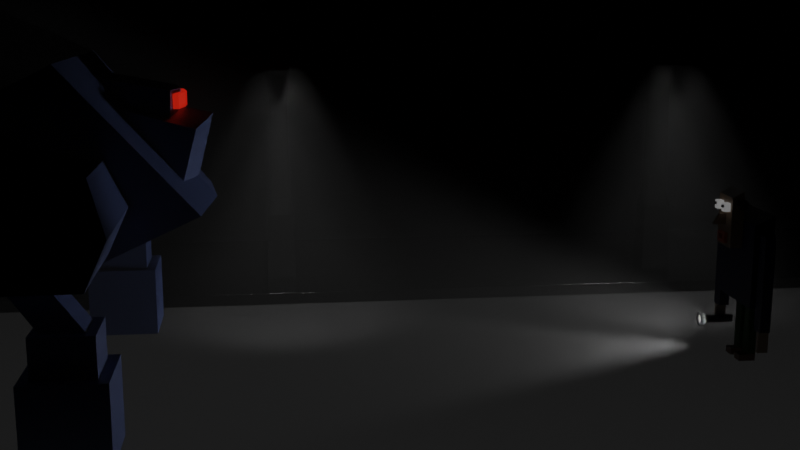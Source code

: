 # Source: man_and_monster.blend  (saved by Blender 2.82.7; exported with 4.5.12 LTS)
import bpy
from mathutils import Matrix  # noqa: F401  (used for matrix-valued properties, if any)

bpy.ops.wm.read_factory_settings(use_empty=True)
scene = bpy.context.scene
scene.name = 'Scene'

# ---- collections
col_collection = bpy.data.collections.new('Collection'); scene.collection.children.link(col_collection)
col_human = bpy.data.collections.new('Human'); col_collection.children.link(col_human)
col_monster = bpy.data.collections.new('Monster'); col_collection.children.link(col_monster)
col_environment = bpy.data.collections.new('Environment'); col_collection.children.link(col_environment)
col_lightsenvironment = bpy.data.collections.new('LightsEnvironment'); col_collection.children.link(col_lightsenvironment)

# ---- materials (node trees are filled in below, after node groups)
mat_blue = bpy.data.materials.new('blue')
mat_blue.alpha_threshold = 0.0
mat_blue.use_transparent_shadow = False
mat_blue.line_color = (0.0, 0.0, 0.0, 1.0)
mat_skinlight = bpy.data.materials.new('skinlight')
mat_skinlight.use_transparent_shadow = False
mat_green = bpy.data.materials.new('green')
mat_green.use_transparent_shadow = False
mat_brown = bpy.data.materials.new('brown')
mat_brown.use_transparent_shadow = False
mat_skin_nose = bpy.data.materials.new('skin nose')
mat_skin_nose.use_transparent_shadow = False
mat_eyes = bpy.data.materials.new('eyes')
mat_eyes.use_transparent_shadow = False
mat_hair = bpy.data.materials.new('hair')
mat_hair.use_transparent_shadow = False
mat_black = bpy.data.materials.new('black')
mat_black.use_transparent_shadow = False
mat_flashlight = bpy.data.materials.new('flashlight')
mat_flashlight.use_transparent_shadow = False
mat_mouth = bpy.data.materials.new('mouth')
mat_mouth.use_transparent_shadow = False
mat_material = bpy.data.materials.new('Material')
mat_material.use_transparent_shadow = False
mat_material_001 = bpy.data.materials.new('Material.001')
mat_material_001.use_transparent_shadow = False
mat_street = bpy.data.materials.new('street')
mat_street.use_transparent_shadow = False
mat_sidewalk = bpy.data.materials.new('sidewalk')
mat_sidewalk.use_transparent_shadow = False
mat_street_light = bpy.data.materials.new('street light')
mat_street_light.use_transparent_shadow = False
mat_lamplightemission = bpy.data.materials.new('lamplightemission')
mat_lamplightemission.use_transparent_shadow = False

# ---- material node trees
mat_blue.use_nodes = True; mat_blue.node_tree.nodes.clear()
_N = mat_blue.node_tree.nodes; _L = mat_blue.node_tree.links
n0 = _N.new('ShaderNodeOutputMaterial'); n0.name = 'Material Output'; n0.location = (300, 300)
n1 = _N.new('ShaderNodeBsdfPrincipled'); n1.name = 'Principled BSDF'; n1.location = (10, 300)
n1.distribution = 'GGX'
n1.subsurface_method = 'BURLEY'
n1.inputs[0].default_value = (0.003318, 0.007977, 0.04148, 1.0)
n1.inputs[2].default_value = 0.7164
n1.inputs[3].default_value = 1.45
n1.inputs[27].default_value = (0.0, 0.0, 0.0, 1.0)
n1.inputs[28].default_value = 1.0
_L.new(n1.outputs[0], n0.inputs[0])
n0.is_active_output = True
mat_skinlight.use_nodes = True; mat_skinlight.node_tree.nodes.clear()
_N = mat_skinlight.node_tree.nodes; _L = mat_skinlight.node_tree.links
n0 = _N.new('ShaderNodeOutputMaterial'); n0.name = 'Material Output'; n0.location = (300, 300)
n1 = _N.new('ShaderNodeBsdfPrincipled'); n1.name = 'Principled BSDF'; n1.location = (10, 300)
n1.distribution = 'GGX'
n1.subsurface_method = 'BURLEY'
n1.inputs[0].default_value = (0.4188, 0.2834, 0.18, 1.0)
n1.inputs[3].default_value = 1.45
n1.inputs[27].default_value = (0.0, 0.0, 0.0, 1.0)
n1.inputs[28].default_value = 1.0
_L.new(n1.outputs[0], n0.inputs[0])
n0.is_active_output = True
mat_green.use_nodes = True; mat_green.node_tree.nodes.clear()
_N = mat_green.node_tree.nodes; _L = mat_green.node_tree.links
n0 = _N.new('ShaderNodeOutputMaterial'); n0.name = 'Material Output'; n0.location = (300, 300)
n1 = _N.new('ShaderNodeBsdfPrincipled'); n1.name = 'Principled BSDF'; n1.location = (10, 300)
n1.distribution = 'GGX'
n1.subsurface_method = 'BURLEY'
n1.inputs[0].default_value = (0.01017, 0.05732, 0.007096, 1.0)
n1.inputs[2].default_value = 0.8382
n1.inputs[3].default_value = 1.45
n1.inputs[27].default_value = (0.0, 0.0, 0.0, 1.0)
n1.inputs[28].default_value = 1.0
_L.new(n1.outputs[0], n0.inputs[0])
n0.is_active_output = True
mat_brown.use_nodes = True; mat_brown.node_tree.nodes.clear()
_N = mat_brown.node_tree.nodes; _L = mat_brown.node_tree.links
n0 = _N.new('ShaderNodeOutputMaterial'); n0.name = 'Material Output'; n0.location = (300, 300)
n1 = _N.new('ShaderNodeBsdfPrincipled'); n1.name = 'Principled BSDF'; n1.location = (10, 300)
n1.distribution = 'GGX'
n1.subsurface_method = 'BURLEY'
n1.inputs[0].default_value = (0.1571, 0.05769, 0.03022, 1.0)
n1.inputs[3].default_value = 1.45
n1.inputs[27].default_value = (0.0, 0.0, 0.0, 1.0)
n1.inputs[28].default_value = 1.0
_L.new(n1.outputs[0], n0.inputs[0])
n0.is_active_output = True
mat_skin_nose.use_nodes = True; mat_skin_nose.node_tree.nodes.clear()
_N = mat_skin_nose.node_tree.nodes; _L = mat_skin_nose.node_tree.links
n0 = _N.new('ShaderNodeOutputMaterial'); n0.name = 'Material Output'; n0.location = (300, 300)
n1 = _N.new('ShaderNodeBsdfPrincipled'); n1.name = 'Principled BSDF'; n1.location = (10, 300)
n1.distribution = 'GGX'
n1.subsurface_method = 'BURLEY'
n1.inputs[0].default_value = (0.1843, 0.09966, 0.05204, 1.0)
n1.inputs[3].default_value = 1.45
n1.inputs[27].default_value = (0.0, 0.0, 0.0, 1.0)
n1.inputs[28].default_value = 1.0
_L.new(n1.outputs[0], n0.inputs[0])
n0.is_active_output = True
mat_eyes.use_nodes = True; mat_eyes.node_tree.nodes.clear()
_N = mat_eyes.node_tree.nodes; _L = mat_eyes.node_tree.links
n0 = _N.new('ShaderNodeOutputMaterial'); n0.name = 'Material Output'; n0.location = (310, 468)
n1 = _N.new('ShaderNodeBsdfPrincipled'); n1.name = 'Principled BSDF'; n1.location = (20, 468)
n1.distribution = 'GGX'
n1.subsurface_method = 'BURLEY'
n1.inputs[2].default_value = 0.09636
n1.inputs[3].default_value = 1.45
n1.inputs[27].default_value = (0.323, 0.323, 0.323, 1.0)
n1.inputs[28].default_value = 1.0
_L.new(n1.outputs[0], n0.inputs[0])
n0.is_active_output = True
mat_hair.use_nodes = True; mat_hair.node_tree.nodes.clear()
_N = mat_hair.node_tree.nodes; _L = mat_hair.node_tree.links
n0 = _N.new('ShaderNodeOutputMaterial'); n0.name = 'Material Output'; n0.location = (300, 300)
n1 = _N.new('ShaderNodeBsdfPrincipled'); n1.name = 'Principled BSDF'; n1.location = (10, 300)
n1.distribution = 'GGX'
n1.subsurface_method = 'BURLEY'
n1.inputs[0].default_value = (0.09935, 0.0626, 0.05153, 1.0)
n1.inputs[3].default_value = 1.45
n1.inputs[27].default_value = (0.0, 0.0, 0.0, 1.0)
n1.inputs[28].default_value = 1.0
_L.new(n1.outputs[0], n0.inputs[0])
n0.is_active_output = True
mat_black.use_nodes = True; mat_black.node_tree.nodes.clear()
_N = mat_black.node_tree.nodes; _L = mat_black.node_tree.links
n0 = _N.new('ShaderNodeOutputMaterial'); n0.name = 'Material Output'; n0.location = (376, 363)
n1 = _N.new('ShaderNodeBsdfPrincipled'); n1.name = 'Principled BSDF'; n1.location = (86, 363)
n1.distribution = 'GGX'
n1.subsurface_method = 'BURLEY'
n1.inputs[0].default_value = (0.02048, 0.02048, 0.02048, 1.0)
n1.inputs[3].default_value = 1.45
n1.inputs[27].default_value = (0.0, 0.0, 0.0, 1.0)
n1.inputs[28].default_value = 1.0
_L.new(n1.outputs[0], n0.inputs[0])
n0.is_active_output = True
mat_flashlight.use_nodes = True; mat_flashlight.node_tree.nodes.clear()
_N = mat_flashlight.node_tree.nodes; _L = mat_flashlight.node_tree.links
n0 = _N.new('ShaderNodeOutputMaterial'); n0.name = 'Material Output'; n0.location = (300, 300)
n1 = _N.new('ShaderNodeBsdfPrincipled'); n1.name = 'Principled BSDF'; n1.location = (10, 300)
n1.distribution = 'GGX'
n1.subsurface_method = 'BURLEY'
n1.inputs[0].default_value = (0.8, 0.7063, 0.2678, 1.0)
n1.inputs[3].default_value = 1.45
n1.inputs[27].default_value = (0.952, 0.952, 0.952, 1.0)
n1.inputs[28].default_value = 1.0
_L.new(n1.outputs[0], n0.inputs[0])
n0.is_active_output = True
mat_mouth.use_nodes = True; mat_mouth.node_tree.nodes.clear()
_N = mat_mouth.node_tree.nodes; _L = mat_mouth.node_tree.links
n0 = _N.new('ShaderNodeOutputMaterial'); n0.name = 'Material Output'; n0.location = (300, 300)
n1 = _N.new('ShaderNodeBsdfPrincipled'); n1.name = 'Principled BSDF'; n1.location = (10, 300)
n1.distribution = 'GGX'
n1.subsurface_method = 'BURLEY'
n1.inputs[0].default_value = (0.8, 0.1105, 0.05426, 1.0)
n1.inputs[3].default_value = 1.45
n1.inputs[27].default_value = (0.0, 0.0, 0.0, 1.0)
n1.inputs[28].default_value = 1.0
_L.new(n1.outputs[0], n0.inputs[0])
n0.is_active_output = True
mat_material.use_nodes = True; mat_material.node_tree.nodes.clear()
_N = mat_material.node_tree.nodes; _L = mat_material.node_tree.links
n0 = _N.new('ShaderNodeOutputMaterial'); n0.name = 'Material Output'; n0.location = (300, 300)
n1 = _N.new('ShaderNodeBsdfPrincipled'); n1.name = 'Principled BSDF'; n1.location = (10, 300)
n1.distribution = 'GGX'
n1.subsurface_method = 'BURLEY'
n1.inputs[0].default_value = (0.0728, 0.1061, 0.2531, 1.0)
n1.inputs[3].default_value = 1.45
n1.inputs[27].default_value = (0.0, 0.0, 0.0, 1.0)
n1.inputs[28].default_value = 1.0
_L.new(n1.outputs[0], n0.inputs[0])
n0.is_active_output = True
mat_material_001.use_nodes = True; mat_material_001.node_tree.nodes.clear()
_N = mat_material_001.node_tree.nodes; _L = mat_material_001.node_tree.links
n0 = _N.new('ShaderNodeOutputMaterial'); n0.name = 'Material Output'; n0.location = (300, 300)
n1 = _N.new('ShaderNodeBsdfPrincipled'); n1.name = 'Principled BSDF'; n1.location = (10, 300)
n1.distribution = 'GGX'
n1.subsurface_method = 'BURLEY'
n1.inputs[0].default_value = (0.8, 0.02335, 0.01243, 1.0)
n1.inputs[3].default_value = 1.45
n1.inputs[27].default_value = (0.894, 0.02196, 0.006836, 1.0)
n1.inputs[28].default_value = 1.0
_L.new(n1.outputs[0], n0.inputs[0])
n0.is_active_output = True
mat_street.use_nodes = True; mat_street.node_tree.nodes.clear()
_N = mat_street.node_tree.nodes; _L = mat_street.node_tree.links
n0 = _N.new('ShaderNodeOutputMaterial'); n0.name = 'Material Output'; n0.location = (282, 601)
n1 = _N.new('ShaderNodeBsdfPrincipled'); n1.name = 'Principled BSDF'; n1.location = (-8, 601)
n1.distribution = 'GGX'
n1.subsurface_method = 'BURLEY'
n1.inputs[0].default_value = (0.0, 0.0, 0.0, 1.0)
n1.inputs[2].default_value = 0.8396
n1.inputs[3].default_value = 1.45
n1.inputs[27].default_value = (0.01954, 0.01954, 0.01954, 1.0)
n1.inputs[28].default_value = 1.0
_L.new(n1.outputs[0], n0.inputs[0])
n0.is_active_output = True
mat_sidewalk.use_nodes = True; mat_sidewalk.node_tree.nodes.clear()
_N = mat_sidewalk.node_tree.nodes; _L = mat_sidewalk.node_tree.links
n0 = _N.new('ShaderNodeOutputMaterial'); n0.name = 'Material Output'; n0.location = (298, 373)
n1 = _N.new('ShaderNodeBsdfPrincipled'); n1.name = 'Principled BSDF'; n1.location = (8, 373)
n1.distribution = 'GGX'
n1.subsurface_method = 'BURLEY'
n1.inputs[0].default_value = (0.04601, 0.04399, 0.0455, 1.0)
n1.inputs[1].default_value = 1.0
n1.inputs[2].default_value = 0.2673
n1.inputs[3].default_value = 1.45
n1.inputs[27].default_value = (0.0, 0.0, 0.0, 1.0)
n1.inputs[28].default_value = 1.0
_L.new(n1.outputs[0], n0.inputs[0])
n0.is_active_output = True
mat_street_light.use_nodes = True; mat_street_light.node_tree.nodes.clear()
_N = mat_street_light.node_tree.nodes; _L = mat_street_light.node_tree.links
n0 = _N.new('ShaderNodeOutputMaterial'); n0.name = 'Material Output'; n0.location = (271, 380)
n1 = _N.new('ShaderNodeBsdfPrincipled'); n1.name = 'Principled BSDF'; n1.location = (-19, 380)
n1.distribution = 'GGX'
n1.subsurface_method = 'BURLEY'
n1.inputs[0].default_value = (0.1027, 0.1027, 0.1027, 1.0)
n1.inputs[1].default_value = 1.0
n1.inputs[2].default_value = 0.2171
n1.inputs[3].default_value = 1.45
n1.inputs[27].default_value = (0.0, 0.0, 0.0, 1.0)
n1.inputs[28].default_value = 1.0
_L.new(n1.outputs[0], n0.inputs[0])
n0.is_active_output = True
mat_lamplightemission.use_nodes = True; mat_lamplightemission.node_tree.nodes.clear()
_N = mat_lamplightemission.node_tree.nodes; _L = mat_lamplightemission.node_tree.links
n0 = _N.new('ShaderNodeOutputMaterial'); n0.name = 'Material Output'; n0.location = (253, 617)
n1 = _N.new('ShaderNodeBsdfPrincipled'); n1.name = 'Principled BSDF'; n1.location = (-37, 617)
n1.distribution = 'GGX'
n1.subsurface_method = 'BURLEY'
n1.inputs[2].default_value = 0.8382
n1.inputs[3].default_value = 1.45
n1.inputs[27].default_value = (0.9426, 0.9426, 0.9426, 1.0)
n1.inputs[28].default_value = 1.0
_L.new(n1.outputs[0], n0.inputs[0])
n0.is_active_output = True

# ---- world
world_world = bpy.data.worlds.new('World'); scene.world = world_world
world_world.use_nodes = True; world_world.node_tree.nodes.clear()
_N = world_world.node_tree.nodes; _L = world_world.node_tree.links
n0 = _N.new('ShaderNodeBackground'); n0.name = 'Background'; n0.location = (-31, 568)
n0.inputs[0].default_value = (0.001344, 0.001598, 0.00258, 1.0)
n0.inputs[1].default_value = 0.0
n1 = _N.new('ShaderNodeVolumePrincipled'); n1.name = 'Principled Volume'; n1.location = (-3, 426)
n1.inputs[0].default_value = (0.175, 0.175, 0.175, 1.0)
n1.inputs[2].default_value = 0.01
n2 = _N.new('ShaderNodeOutputWorld'); n2.name = 'World Output'; n2.location = (439, 530)
_L.new(n1.outputs[0], n2.inputs[1])
n2.is_active_output = True
world_world.use_eevee_finite_volume = True
world_world.color = (0.05088, 0.05088, 0.05088)
world_world.use_sun_shadow = False
world_world.sun_shadow_jitter_overblur = 0.0

# ---- cameras
cam_camera_001 = bpy.data.cameras.new('Camera.001')
cam_camera_001.clip_end = 1524.0
cam_camera_001.display_size = 0.3048

# ---- lights
light_spot = bpy.data.lights.new('Spot', 'SPOT')
light_spot.transmission_factor = 0.0
light_spot.energy = 3.5e+04
light_spot.shadow_soft_size = 1.524
light_spot.shadow_maximum_resolution = 0.006
light_spot.use_absolute_resolution = True
light_spot.spot_blend = 0.404
light_spot.spot_size = 1.061
light_spot_001 = bpy.data.lights.new('Spot.001', 'SPOT')
light_spot_001.transmission_factor = 0.0
light_spot_001.use_custom_distance = True
light_spot_001.cutoff_distance = 91.44
light_spot_001.energy = 5e+04
light_spot_001.shadow_buffer_clip_start = 0.001
light_spot_001.shadow_soft_size = 2.134
light_spot_001.shadow_maximum_resolution = 0.006
light_spot_001.use_absolute_resolution = True
light_spot_001.spot_blend = 0.535
light_spot_001.spot_size = 1.107
light_sun = bpy.data.lights.new('Sun', 'SUN')
light_sun.color = (0.9571, 0.8934, 1.0)
light_sun.transmission_factor = 0.0
light_sun.energy = 1.1
light_sun.shadow_soft_size = 0.0381

# ---- meshes
me_cube = bpy.data.meshes.new('Cube')
me_cube.from_pydata([(3.048, 1.219, 11.3), (3.048, 1.219, 4.539), (3.048, -0.3048, 10.63), (3.048, -0.3048, 4.539), (-3.048, 1.219, 11.3), (-3.048, 1.219, 4.539), (-3.048, -0.3048, 10.63), (-3.048, -0.3048, 4.539)], [], [(0, 4, 6, 2), (3, 2, 6, 7), (7, 6, 4, 5), (5, 1, 3, 7), (1, 0, 2, 3), (5, 4, 0, 1)])
_uv = me_cube.uv_layers.new(name='UVMap')
_uv.uv.foreach_set('vector', [0.625, 0.5, 0.875, 0.5, 0.875, 0.75, 0.625, 0.75, 0.375, 0.75, 0.625, 0.75, 0.625, 1.0, 0.375, 1.0, 0.375, 0.0, 0.625, 0.0, 0.625, 0.25, 0.375, 0.25, 0.125, 0.5, 0.375, 0.5, 0.375, 0.75, 0.125, 0.75, 0.375, 0.5, 0.625, 0.5, 0.625, 0.75, 0.375, 0.75, 0.375, 0.25, 0.625, 0.25, 0.625, 0.5, 0.375, 0.5])
me_cube.materials.append(mat_blue)
me_cube.use_remesh_preserve_volume = False
me_cube.use_remesh_preserve_attributes = False
me_cube.use_mirror_vertex_groups = False
me_cube.update()
me_cube_001 = bpy.data.meshes.new('Cube.001')
me_cube_001.from_pydata([(1.175, -0.3251, 12.78), (1.175, -0.3251, 8.601), (1.175, -1.24, 12.33), (1.175, -1.24, 8.601), (-1.175, -0.3251, 12.78), (-1.175, -0.3251, 8.601), (-1.175, -1.24, 12.33), (-1.175, -1.24, 8.601)], [], [(0, 4, 6, 2), (3, 2, 6, 7), (7, 6, 4, 5), (5, 1, 3, 7), (1, 0, 2, 3), (5, 4, 0, 1)])
_uv = me_cube_001.uv_layers.new(name='UVMap')
_uv.uv.foreach_set('vector', [0.625, 0.5, 0.875, 0.5, 0.875, 0.75, 0.625, 0.75, 0.375, 0.75, 0.625, 0.75, 0.625, 1.0, 0.375, 1.0, 0.375, 0.0, 0.625, 0.0, 0.625, 0.25, 0.375, 0.25, 0.125, 0.5, 0.375, 0.5, 0.375, 0.75, 0.125, 0.75, 0.375, 0.5, 0.625, 0.5, 0.625, 0.75, 0.375, 0.75, 0.375, 0.25, 0.625, 0.25, 0.625, 0.5, 0.375, 0.5])
me_cube_001.materials.append(mat_skinlight)
me_cube_001.use_remesh_preserve_volume = False
me_cube_001.use_remesh_preserve_attributes = False
me_cube_001.use_mirror_vertex_groups = False
me_cube_001.update()
me_cube_002 = bpy.data.meshes.new('Cube.002')
me_cube_002.from_pydata([(4.138, 0.8382, 10.07), (4.138, 0.8382, 3.057), (4.138, 0.0762, 10.07), (4.138, 0.0762, 3.057), (3.105, 0.8382, 10.07), (3.105, 0.8382, 3.057), (3.105, 0.0762, 10.07), (3.105, 0.0762, 3.057)], [], [(0, 4, 6, 2), (3, 2, 6, 7), (7, 6, 4, 5), (5, 1, 3, 7), (1, 0, 2, 3), (5, 4, 0, 1)])
_uv = me_cube_002.uv_layers.new(name='UVMap')
_uv.uv.foreach_set('vector', [0.625, 0.5, 0.875, 0.5, 0.875, 0.75, 0.625, 0.75, 0.375, 0.75, 0.625, 0.75, 0.625, 1.0, 0.375, 1.0, 0.375, 0.0, 0.625, 0.0, 0.625, 0.25, 0.375, 0.25, 0.125, 0.5, 0.375, 0.5, 0.375, 0.75, 0.125, 0.75, 0.375, 0.5, 0.625, 0.5, 0.625, 0.75, 0.375, 0.75, 0.375, 0.25, 0.625, 0.25, 0.625, 0.5, 0.375, 0.5])
me_cube_002.materials.append(mat_blue)
me_cube_002.use_remesh_preserve_volume = False
me_cube_002.use_remesh_preserve_attributes = False
me_cube_002.use_mirror_vertex_groups = False
me_cube_002.update()
me_cube_003 = bpy.data.meshes.new('Cube.003')
me_cube_003.from_pydata([(-3.129, 0.8382, 10.07), (-3.129, 0.8382, 3.057), (-3.129, 0.0762, 10.07), (-3.129, 0.0762, 3.057), (-4.161, 0.8382, 10.07), (-4.161, 0.8382, 3.057), (-4.161, 0.0762, 10.07), (-4.161, 0.0762, 3.057)], [], [(0, 4, 6, 2), (3, 2, 6, 7), (7, 6, 4, 5), (5, 1, 3, 7), (1, 0, 2, 3), (5, 4, 0, 1)])
_uv = me_cube_003.uv_layers.new(name='UVMap')
_uv.uv.foreach_set('vector', [0.625, 0.5, 0.875, 0.5, 0.875, 0.75, 0.625, 0.75, 0.375, 0.75, 0.625, 0.75, 0.625, 1.0, 0.375, 1.0, 0.375, 0.0, 0.625, 0.0, 0.625, 0.25, 0.375, 0.25, 0.125, 0.5, 0.375, 0.5, 0.375, 0.75, 0.125, 0.75, 0.375, 0.5, 0.625, 0.5, 0.625, 0.75, 0.375, 0.75, 0.375, 0.25, 0.625, 0.25, 0.625, 0.5, 0.375, 0.5])
me_cube_003.materials.append(mat_blue)
me_cube_003.use_remesh_preserve_volume = False
me_cube_003.use_remesh_preserve_attributes = False
me_cube_003.use_mirror_vertex_groups = False
me_cube_003.update()
me_cube_004 = bpy.data.meshes.new('Cube.004')
me_cube_004.from_pydata([(-0.3048, 1.208, 4.503), (-0.3048, 1.208, 0.518), (-0.3048, 0.5982, 4.503), (-0.3048, 0.5982, 0.518), (-1.219, 1.208, 4.503), (-1.219, 1.208, 0.518), (-1.219, 0.5982, 4.503), (-1.219, 0.5982, 0.518)], [], [(0, 4, 6, 2), (3, 2, 6, 7), (7, 6, 4, 5), (5, 1, 3, 7), (1, 0, 2, 3), (5, 4, 0, 1)])
_uv = me_cube_004.uv_layers.new(name='UVMap')
_uv.uv.foreach_set('vector', [0.625, 0.5, 0.875, 0.5, 0.875, 0.75, 0.625, 0.75, 0.375, 0.75, 0.625, 0.75, 0.625, 1.0, 0.375, 1.0, 0.375, 0.0, 0.625, 0.0, 0.625, 0.25, 0.375, 0.25, 0.125, 0.5, 0.375, 0.5, 0.375, 0.75, 0.125, 0.75, 0.375, 0.5, 0.625, 0.5, 0.625, 0.75, 0.375, 0.75, 0.375, 0.25, 0.625, 0.25, 0.625, 0.5, 0.375, 0.5])
me_cube_004.materials.append(mat_green)
me_cube_004.use_remesh_preserve_volume = False
me_cube_004.use_remesh_preserve_attributes = False
me_cube_004.use_mirror_vertex_groups = False
me_cube_004.update()
me_cube_005 = bpy.data.meshes.new('Cube.005')
me_cube_005.from_pydata([(1.219, 1.208, 4.503), (1.219, 1.208, 0.518), (1.219, 0.5982, 4.503), (1.219, 0.5982, 0.518), (0.3048, 1.208, 4.503), (0.3048, 1.208, 0.518), (0.3048, 0.5982, 4.503), (0.3048, 0.5982, 0.518)], [], [(0, 4, 6, 2), (3, 2, 6, 7), (7, 6, 4, 5), (5, 1, 3, 7), (1, 0, 2, 3), (5, 4, 0, 1)])
_uv = me_cube_005.uv_layers.new(name='UVMap')
_uv.uv.foreach_set('vector', [0.625, 0.5, 0.875, 0.5, 0.875, 0.75, 0.625, 0.75, 0.375, 0.75, 0.625, 0.75, 0.625, 1.0, 0.375, 1.0, 0.375, 0.0, 0.625, 0.0, 0.625, 0.25, 0.375, 0.25, 0.125, 0.5, 0.375, 0.5, 0.375, 0.75, 0.125, 0.75, 0.375, 0.5, 0.625, 0.5, 0.625, 0.75, 0.375, 0.75, 0.375, 0.25, 0.625, 0.25, 0.625, 0.5, 0.375, 0.5])
me_cube_005.materials.append(mat_green)
me_cube_005.use_remesh_preserve_volume = False
me_cube_005.use_remesh_preserve_attributes = False
me_cube_005.use_mirror_vertex_groups = False
me_cube_005.update()
me_cube_006 = bpy.data.meshes.new('Cube.006')
me_cube_006.from_pydata([(1.219, 1.208, 0.4614), (1.219, 1.208, -0.003456), (1.219, -0.01137, 0.4614), (1.219, -0.01137, -0.003456), (0.3048, 1.208, 0.4614), (0.3048, 1.208, -0.003456), (0.3048, -0.01137, 0.4614), (0.3048, -0.01137, -0.003456), (0.3048, 0.5982, -0.003456), (1.219, 0.5982, 0.4614), (0.3048, 0.5982, 0.4614), (1.219, 0.5982, -0.003456), (0.3048, 0.5982, 0.5198), (0.3048, 1.208, 0.5198), (1.219, 1.208, 0.5198), (1.219, 0.5982, 0.5198)], [], [(9, 10, 6, 2), (3, 2, 6, 7), (8, 10, 4, 5), (8, 11, 3, 7), (11, 9, 2, 3), (5, 4, 0, 1), (1, 0, 9, 11), (5, 1, 11, 8), (7, 6, 10, 8), (0, 4, 13, 14), (14, 13, 12, 15), (10, 9, 15, 12), (9, 0, 14, 15), (4, 10, 12, 13)])
_uv = me_cube_006.uv_layers.new(name='UVMap')
_uv.uv.foreach_set('vector', [0.625, 0.625, 0.875, 0.625, 0.875, 0.75, 0.625, 0.75, 0.375, 0.75, 0.625, 0.75, 0.625, 1.0, 0.375, 1.0, 0.375, 0.125, 0.625, 0.125, 0.625, 0.25, 0.375, 0.25, 0.125, 0.625, 0.375, 0.625, 0.375, 0.75, 0.125, 0.75, 0.375, 0.625, 0.625, 0.625, 0.625, 0.75, 0.375, 0.75, 0.375, 0.25, 0.625, 0.25, 0.625, 0.5, 0.375, 0.5, 0.375, 0.5, 0.625, 0.5, 0.625, 0.625, 0.375, 0.625, 0.125, 0.5, 0.375, 0.5, 0.375, 0.625, 0.125, 0.625, 0.375, 0.0, 0.625, 0.0, 0.625, 0.125, 0.375, 0.125, 0.625, 0.5, 0.625, 0.25, 0.625, 0.25, 0.625, 0.5, 0.625, 0.5, 0.875, 0.5, 0.875, 0.625, 0.625, 0.625, 0.875, 0.625, 0.625, 0.625, 0.625, 0.625, 0.875, 0.625, 0.625, 0.625, 0.625, 0.5, 0.625, 0.5, 0.625, 0.625, 0.625, 0.25, 0.625, 0.125, 0.625, 0.125, 0.625, 0.25])
me_cube_006.materials.append(mat_brown)
me_cube_006.use_remesh_preserve_volume = False
me_cube_006.use_remesh_preserve_attributes = False
me_cube_006.use_mirror_vertex_groups = False
me_cube_006.update()
me_cube_007 = bpy.data.meshes.new('Cube.007')
me_cube_007.from_pydata([(-0.3048, 1.208, 0.4614), (-0.3048, 1.208, -0.003456), (-0.3048, -0.01137, 0.4614), (-0.3048, -0.01137, -0.003456), (-1.219, 1.208, 0.4614), (-1.219, 1.208, -0.003456), (-1.219, -0.01137, 0.4614), (-1.219, -0.01137, -0.003456), (-1.219, 0.5982, -0.003456), (-0.3048, 0.5982, 0.4614), (-1.219, 0.5982, 0.4614), (-0.3048, 0.5982, -0.003456), (-1.219, 0.5982, 0.5157), (-1.219, 1.208, 0.5157), (-0.3048, 1.208, 0.5157), (-0.3048, 0.5982, 0.5157)], [], [(9, 10, 6, 2), (3, 2, 6, 7), (8, 10, 4, 5), (8, 11, 3, 7), (11, 9, 2, 3), (5, 4, 0, 1), (1, 0, 9, 11), (5, 1, 11, 8), (7, 6, 10, 8), (4, 10, 12, 13), (14, 13, 12, 15), (0, 4, 13, 14), (10, 9, 15, 12), (9, 0, 14, 15)])
_uv = me_cube_007.uv_layers.new(name='UVMap')
_uv.uv.foreach_set('vector', [0.625, 0.625, 0.875, 0.625, 0.875, 0.75, 0.625, 0.75, 0.375, 0.75, 0.625, 0.75, 0.625, 1.0, 0.375, 1.0, 0.375, 0.125, 0.625, 0.125, 0.625, 0.25, 0.375, 0.25, 0.125, 0.625, 0.375, 0.625, 0.375, 0.75, 0.125, 0.75, 0.375, 0.625, 0.625, 0.625, 0.625, 0.75, 0.375, 0.75, 0.375, 0.25, 0.625, 0.25, 0.625, 0.5, 0.375, 0.5, 0.375, 0.5, 0.625, 0.5, 0.625, 0.625, 0.375, 0.625, 0.125, 0.5, 0.375, 0.5, 0.375, 0.625, 0.125, 0.625, 0.375, 0.0, 0.625, 0.0, 0.625, 0.125, 0.375, 0.125, 0.625, 0.25, 0.625, 0.125, 0.625, 0.125, 0.625, 0.25, 0.625, 0.5, 0.875, 0.5, 0.875, 0.625, 0.625, 0.625, 0.625, 0.5, 0.625, 0.25, 0.625, 0.25, 0.625, 0.5, 0.875, 0.625, 0.625, 0.625, 0.625, 0.625, 0.875, 0.625, 0.625, 0.625, 0.625, 0.5, 0.625, 0.5, 0.625, 0.625])
me_cube_007.materials.append(mat_brown)
me_cube_007.use_remesh_preserve_volume = False
me_cube_007.use_remesh_preserve_attributes = False
me_cube_007.use_mirror_vertex_groups = False
me_cube_007.update()
me_cube_008 = bpy.data.meshes.new('Cube.008')
me_cube_008.from_pydata([(3.962, 0.8382, 1.522), (3.962, 0.8382, 3.031), (3.962, 0.0762, 1.522), (3.962, 0.0762, 3.031), (3.658, 0.8382, 1.522), (3.658, 0.8382, 3.031), (3.658, 0.0762, 1.522), (3.658, 0.0762, 3.031)], [], [(0, 2, 6, 4), (3, 7, 6, 2), (7, 5, 4, 6), (5, 7, 3, 1), (1, 3, 2, 0), (5, 1, 0, 4)])
_uv = me_cube_008.uv_layers.new(name='UVMap')
_uv.uv.foreach_set('vector', [0.625, 0.5, 0.625, 0.75, 0.875, 0.75, 0.875, 0.5, 0.375, 0.75, 0.375, 1.0, 0.625, 1.0, 0.625, 0.75, 0.375, 0.0, 0.375, 0.25, 0.625, 0.25, 0.625, 0.0, 0.125, 0.5, 0.125, 0.75, 0.375, 0.75, 0.375, 0.5, 0.375, 0.5, 0.375, 0.75, 0.625, 0.75, 0.625, 0.5, 0.375, 0.25, 0.375, 0.5, 0.625, 0.5, 0.625, 0.25])
me_cube_008.materials.append(mat_skinlight)
me_cube_008.use_remesh_preserve_volume = False
me_cube_008.use_remesh_preserve_attributes = False
me_cube_008.use_mirror_vertex_groups = False
me_cube_008.update()
me_cube_009 = bpy.data.meshes.new('Cube.009')
me_cube_009.from_pydata([(-3.658, 0.8382, 1.522), (-3.658, 0.8382, 3.031), (-3.658, 0.0762, 1.522), (-3.658, 0.0762, 3.031), (-3.962, 0.8382, 1.522), (-3.962, 0.8382, 3.031), (-3.962, 0.0762, 1.522), (-3.962, 0.0762, 3.031)], [], [(0, 2, 6, 4), (3, 7, 6, 2), (7, 5, 4, 6), (5, 7, 3, 1), (1, 3, 2, 0), (5, 1, 0, 4)])
_uv = me_cube_009.uv_layers.new(name='UVMap')
_uv.uv.foreach_set('vector', [0.625, 0.5, 0.625, 0.75, 0.875, 0.75, 0.875, 0.5, 0.375, 0.75, 0.375, 1.0, 0.625, 1.0, 0.625, 0.75, 0.375, 0.0, 0.375, 0.25, 0.625, 0.25, 0.625, 0.0, 0.125, 0.5, 0.125, 0.75, 0.375, 0.75, 0.375, 0.5, 0.375, 0.5, 0.375, 0.75, 0.625, 0.75, 0.625, 0.5, 0.375, 0.25, 0.375, 0.5, 0.625, 0.5, 0.625, 0.25])
me_cube_009.materials.append(mat_skinlight)
me_cube_009.use_remesh_preserve_volume = False
me_cube_009.use_remesh_preserve_attributes = False
me_cube_009.use_mirror_vertex_groups = False
me_cube_009.update()
me_cube_010 = bpy.data.meshes.new('Cube.010')
me_cube_010.from_pydata([(-0.1524, -2.127, 10.19), (-0.1524, -1.692, 10.95), (-0.1524, -1.235, 10.19), (-0.1524, -1.235, 10.95), (0.1524, -2.127, 10.19), (0.1524, -1.692, 10.95), (0.1524, -1.235, 10.19), (0.1524, -1.235, 10.95)], [], [(0, 1, 3, 2), (2, 3, 7, 6), (6, 7, 5, 4), (4, 5, 1, 0), (2, 6, 4, 0), (7, 3, 1, 5)])
_uv = me_cube_010.uv_layers.new(name='UVMap')
_uv.uv.foreach_set('vector', [0.375, 0.0, 0.625, 0.0, 0.625, 0.25, 0.375, 0.25, 0.375, 0.25, 0.625, 0.25, 0.625, 0.5, 0.375, 0.5, 0.375, 0.5, 0.625, 0.5, 0.625, 0.75, 0.375, 0.75, 0.375, 0.75, 0.625, 0.75, 0.625, 1.0, 0.375, 1.0, 0.125, 0.5, 0.375, 0.5, 0.375, 0.75, 0.125, 0.75, 0.625, 0.5, 0.875, 0.5, 0.875, 0.75, 0.625, 0.75])
me_cube_010.materials.append(mat_skin_nose)
me_cube_010.use_remesh_fix_poles = True
me_cube_010.use_remesh_preserve_attributes = False
me_cube_010.use_mirror_vertex_groups = False
me_cube_010.update()
me_cube_011 = bpy.data.meshes.new('Cube.011')
me_cube_011.from_pydata([(0.5235, -1.692, 11.46), (0.5235, -1.692, 11.65), (0.3282, -1.235, 11.25), (0.3282, -1.235, 11.87), (0.6957, -1.692, 11.46), (0.6957, -1.692, 11.65), (0.891, -1.235, 11.25), (0.891, -1.235, 11.87), (0.3282, -1.692, 11.25), (0.3282, -1.692, 11.87), (0.891, -1.692, 11.87), (0.891, -1.692, 11.25)], [], [(8, 9, 3, 2), (2, 3, 7, 6), (6, 7, 10, 11), (2, 6, 11, 8), (7, 3, 9, 10), (0, 1, 9, 8), (5, 4, 11, 10), (4, 0, 8, 11), (1, 5, 10, 9), (0, 4, 5, 1)])
_uv = me_cube_011.uv_layers.new(name='UVMap')
_uv.uv.foreach_set('vector', [0.375, 0.0, 0.625, 0.0, 0.625, 0.25, 0.375, 0.25, 0.375, 0.25, 0.625, 0.25, 0.625, 0.5, 0.375, 0.5, 0.375, 0.5, 0.625, 0.5, 0.625, 0.75, 0.375, 0.75, 0.125, 0.5, 0.375, 0.5, 0.375, 0.75, 0.125, 0.75, 0.625, 0.5, 0.875, 0.5, 0.875, 0.75, 0.625, 0.75, 0.4618, 0.9132, 0.5382, 0.9132, 0.625, 1.0, 0.375, 1.0, 0.5382, 0.8368, 0.4618, 0.8368, 0.375, 0.75, 0.625, 0.75, 0.4618, 0.8368, 0.4618, 0.9132, 0.375, 1.0, 0.375, 0.75, 0.5382, 0.9132, 0.5382, 0.8368, 0.625, 0.75, 0.625, 1.0, 0.4618, 0.9132, 0.4618, 0.8368, 0.5382, 0.8368, 0.5382, 0.9132])
me_cube_011.materials.append(mat_eyes)
me_cube_011.use_remesh_fix_poles = True
me_cube_011.use_remesh_preserve_attributes = False
me_cube_011.use_mirror_vertex_groups = False
me_cube_011.update()
me_cube_012 = bpy.data.meshes.new('Cube.012')
me_cube_012.from_pydata([(-0.6957, -1.692, 11.46), (-0.6957, -1.692, 11.65), (-0.891, -1.235, 11.25), (-0.891, -1.235, 11.87), (-0.5235, -1.692, 11.46), (-0.5235, -1.692, 11.65), (-0.3282, -1.235, 11.25), (-0.3282, -1.235, 11.87), (-0.891, -1.692, 11.25), (-0.891, -1.692, 11.87), (-0.3282, -1.692, 11.87), (-0.3282, -1.692, 11.25)], [], [(8, 9, 3, 2), (2, 3, 7, 6), (6, 7, 10, 11), (2, 6, 11, 8), (7, 3, 9, 10), (0, 1, 9, 8), (5, 4, 11, 10), (4, 0, 8, 11), (1, 5, 10, 9), (0, 4, 5, 1)])
_uv = me_cube_012.uv_layers.new(name='UVMap')
_uv.uv.foreach_set('vector', [0.375, 0.0, 0.625, 0.0, 0.625, 0.25, 0.375, 0.25, 0.375, 0.25, 0.625, 0.25, 0.625, 0.5, 0.375, 0.5, 0.375, 0.5, 0.625, 0.5, 0.625, 0.75, 0.375, 0.75, 0.125, 0.5, 0.375, 0.5, 0.375, 0.75, 0.125, 0.75, 0.625, 0.5, 0.875, 0.5, 0.875, 0.75, 0.625, 0.75, 0.4618, 0.9132, 0.5382, 0.9132, 0.625, 1.0, 0.375, 1.0, 0.5382, 0.8368, 0.4618, 0.8368, 0.375, 0.75, 0.625, 0.75, 0.4618, 0.8368, 0.4618, 0.9132, 0.375, 1.0, 0.375, 0.75, 0.5382, 0.9132, 0.5382, 0.8368, 0.625, 0.75, 0.625, 1.0, 0.4618, 0.9132, 0.4618, 0.8368, 0.5382, 0.8368, 0.5382, 0.9132])
me_cube_012.materials.append(mat_eyes)
me_cube_012.use_remesh_fix_poles = True
me_cube_012.use_remesh_preserve_attributes = False
me_cube_012.use_mirror_vertex_groups = False
me_cube_012.update()
me_cube_013 = bpy.data.meshes.new('Cube.013')
me_cube_013.from_pydata([(-1.372, -0.7213, 11.45), (-1.372, -0.7213, 12.06), (-1.372, -0.1117, 11.45), (-1.372, -0.1117, 12.06), (1.372, -0.7213, 11.45), (1.372, -0.7213, 12.06), (1.372, -0.1117, 11.45), (1.372, -0.1117, 12.06), (-1.372, -0.7213, 11.75), (-1.372, -0.1117, 11.75), (1.372, -0.1117, 11.75), (1.372, -0.7213, 11.75), (-1.372, -0.9825, 11.75), (-1.372, -0.9825, 12.06), (1.372, -0.9825, 12.06), (1.372, -0.9825, 11.75)], [], [(8, 1, 3, 9), (9, 3, 7, 10), (10, 7, 5, 11), (11, 5, 14, 15), (2, 6, 4, 0), (7, 3, 1, 5), (4, 11, 8, 0), (6, 10, 11, 4), (2, 9, 10, 6), (0, 8, 9, 2), (15, 14, 13, 12), (5, 1, 13, 14), (8, 11, 15, 12), (1, 8, 12, 13)])
_uv = me_cube_013.uv_layers.new(name='UVMap')
_uv.uv.foreach_set('vector', [0.5, 0.0, 0.625, 0.0, 0.625, 0.25, 0.5, 0.25, 0.5, 0.25, 0.625, 0.25, 0.625, 0.5, 0.5, 0.5, 0.5, 0.5, 0.625, 0.5, 0.625, 0.75, 0.5, 0.75, 0.5, 0.75, 0.625, 0.75, 0.625, 0.75, 0.5, 0.75, 0.125, 0.5, 0.375, 0.5, 0.375, 0.75, 0.125, 0.75, 0.625, 0.5, 0.875, 0.5, 0.875, 0.75, 0.625, 0.75, 0.375, 0.75, 0.5, 0.75, 0.5, 1.0, 0.375, 1.0, 0.375, 0.5, 0.5, 0.5, 0.5, 0.75, 0.375, 0.75, 0.375, 0.25, 0.5, 0.25, 0.5, 0.5, 0.375, 0.5, 0.375, 0.0, 0.5, 0.0, 0.5, 0.25, 0.375, 0.25, 0.5, 0.75, 0.625, 0.75, 0.625, 1.0, 0.5, 1.0, 0.625, 0.75, 0.875, 0.75, 0.875, 0.75, 0.625, 0.75, 0.5, 1.0, 0.5, 0.75, 0.5, 0.75, 0.5, 1.0, 0.625, 0.0, 0.5, 0.0, 0.5, 0.0, 0.625, 0.0])
me_cube_013.materials.append(mat_hair)
me_cube_013.use_remesh_fix_poles = True
me_cube_013.use_remesh_preserve_attributes = False
me_cube_013.use_mirror_vertex_groups = False
me_cube_013.update()
me_cylinder = bpy.data.meshes.new('Cylinder')
me_cylinder.from_pydata([(-3.359, 1.208, 2.255), (-3.359, -0.6858, 2.255), (-3.207, 1.208, 2.214), (-3.207, -0.6858, 2.214), (-3.095, 1.208, 2.102), (-3.095, -0.6858, 2.102), (-3.054, 1.208, 1.95), (-3.054, -0.6858, 1.95), (-3.095, 1.208, 1.797), (-3.095, -0.6858, 1.797), (-3.207, 1.208, 1.686), (-3.207, -0.6858, 1.686), (-3.359, 1.208, 1.645), (-3.359, -0.6858, 1.645), (-3.511, 1.208, 1.686), (-3.511, -0.6858, 1.686), (-3.623, 1.208, 1.797), (-3.623, -0.6858, 1.797), (-3.664, 1.208, 1.95), (-3.664, -0.6858, 1.95), (-3.623, 1.208, 2.102), (-3.623, -0.6858, 2.102), (-3.511, 1.208, 2.214), (-3.511, -0.6858, 2.214), (-3.09, -1.208, 2.415), (-3.359, -1.208, 2.487), (-2.894, -1.208, 2.218), (-2.822, -1.208, 1.95), (-2.894, -1.208, 1.681), (-3.09, -1.208, 1.485), (-3.359, -1.208, 1.413), (-3.628, -1.208, 1.485), (-3.824, -1.208, 1.681), (-3.896, -1.208, 1.95), (-3.824, -1.208, 2.218), (-3.628, -1.208, 2.415), (-3.17, -1.408, 2.276), (-3.359, -1.408, 2.327), (-3.032, -1.408, 2.138), (-2.982, -1.408, 1.95), (-3.032, -1.408, 1.761), (-3.17, -1.408, 1.623), (-3.359, -1.408, 1.573), (-3.548, -1.408, 1.623), (-3.686, -1.408, 1.761), (-3.736, -1.408, 1.95), (-3.686, -1.408, 2.138), (-3.548, -1.408, 2.276), (-3.09, -1.408, 2.415), (-3.359, -1.408, 2.487), (-2.894, -1.408, 2.218), (-2.822, -1.408, 1.95), (-2.894, -1.408, 1.681), (-3.09, -1.408, 1.485), (-3.359, -1.408, 1.413), (-3.628, -1.408, 1.485), (-3.824, -1.408, 1.681), (-3.896, -1.408, 1.95), (-3.824, -1.408, 2.218), (-3.628, -1.408, 2.415), (-3.17, -1.286, 2.276), (-3.359, -1.286, 2.327), (-3.032, -1.286, 2.138), (-2.982, -1.286, 1.95), (-3.032, -1.286, 1.761), (-3.17, -1.286, 1.623), (-3.359, -1.286, 1.573), (-3.548, -1.286, 1.623), (-3.686, -1.286, 1.761), (-3.736, -1.286, 1.95), (-3.686, -1.286, 2.138), (-3.548, -1.286, 2.276)], [], [(0, 1, 3, 2), (2, 3, 5, 4), (4, 5, 7, 6), (6, 7, 9, 8), (8, 9, 11, 10), (10, 11, 13, 12), (12, 13, 15, 14), (14, 15, 17, 16), (16, 17, 19, 18), (18, 19, 21, 20), (11, 9, 28, 29), (20, 21, 23, 22), (22, 23, 1, 0), (0, 2, 4, 6, 8, 10, 12, 14, 16, 18, 20, 22), (30, 29, 53, 54), (9, 7, 27, 28), (1, 23, 35, 25), (3, 1, 25, 24), (7, 5, 26, 27), (23, 21, 34, 35), (5, 3, 24, 26), (21, 19, 33, 34), (19, 17, 32, 33), (17, 15, 31, 32), (15, 13, 30, 31), (13, 11, 29, 30), (40, 39, 63, 64), (27, 26, 50, 51), (34, 33, 57, 58), (31, 30, 54, 55), (28, 27, 51, 52), (35, 34, 58, 59), (24, 25, 49, 48), (32, 31, 55, 56), (29, 28, 52, 53), (25, 35, 59, 49), (26, 24, 48, 50), (33, 32, 56, 57), (37, 36, 48, 49), (36, 38, 50, 48), (38, 39, 51, 50), (39, 40, 52, 51), (40, 41, 53, 52), (41, 42, 54, 53), (42, 43, 55, 54), (43, 44, 56, 55), (44, 45, 57, 56), (45, 46, 58, 57), (46, 47, 59, 58), (47, 37, 49, 59), (60, 61, 71, 70, 69, 68, 67, 66, 65, 64, 63, 62), (47, 46, 70, 71), (36, 37, 61, 60), (44, 43, 67, 68), (41, 40, 64, 65), (37, 47, 71, 61), (38, 36, 60, 62), (45, 44, 68, 69), (42, 41, 65, 66), (39, 38, 62, 63), (46, 45, 69, 70), (43, 42, 66, 67)])
me_cylinder.polygons.foreach_set('material_index', [0, 0, 0, 0, 0, 0, 0, 0, 0, 0, 0, 0, 0, 0, 0, 0, 0, 0, 0, 0, 0, 0, 0, 0, 0, 0, 0, 0, 0, 0, 0, 0, 0, 0, 0, 0, 0, 0, 0, 0, 0, 0, 0, 0, 0, 0, 0, 0, 0, 0, 1, 0, 0, 0, 0, 0, 0, 0, 0, 0, 0, 0])
_uv = me_cylinder.uv_layers.new(name='UVMap')
_uv.uv.foreach_set('vector', [1.0, 0.5, 1.0, 1.0, 0.9167, 1.0, 0.9167, 0.5, 0.9167, 0.5, 0.9167, 1.0, 0.8333, 1.0, 0.8333, 0.5, 0.8333, 0.5, 0.8333, 1.0, 0.75, 1.0, 0.75, 0.5, 0.75, 0.5, 0.75, 1.0, 0.6667, 1.0, 0.6667, 0.5, 0.6667, 0.5, 0.6667, 1.0, 0.5833, 1.0, 0.5833, 0.5, 0.5833, 0.5, 0.5833, 1.0, 0.5, 1.0, 0.5, 0.5, 0.5, 0.5, 0.5, 1.0, 0.4167, 1.0, 0.4167, 0.5, 0.4167, 0.5, 0.4167, 1.0, 0.3333, 1.0, 0.3333, 0.5, 0.3333, 0.5, 0.3333, 1.0, 0.25, 1.0, 0.25, 0.5, 0.25, 0.5, 0.25, 1.0, 0.1667, 1.0, 0.1667, 0.5, 0.5833, 1.0, 0.6667, 1.0, 0.6667, 1.0, 0.5833, 1.0, 0.1667, 0.5, 0.1667, 1.0, 0.08333, 1.0, 0.08333, 0.5, 0.08333, 0.5, 0.08333, 1.0, 7.451e-08, 1.0, 7.451e-08, 0.5, 0.75, 0.49, 0.87, 0.4578, 0.9578, 0.37, 0.99, 0.25, 0.9578, 0.13, 0.87, 0.04215, 0.75, 0.01, 0.63, 0.04215, 0.5422, 0.13, 0.51, 0.25, 0.5422, 0.37, 0.63, 0.4578, 0.5, 1.0, 0.5833, 1.0, 0.5833, 1.0, 0.5, 1.0, 0.6667, 1.0, 0.75, 1.0, 0.75, 1.0, 0.6667, 1.0, 7.451e-08, 1.0, 0.08333, 1.0, 0.08333, 1.0, 7.451e-08, 1.0, 0.9167, 1.0, 1.0, 1.0, 1.0, 1.0, 0.9167, 1.0, 0.75, 1.0, 0.8333, 1.0, 0.8333, 1.0, 0.75, 1.0, 0.08333, 1.0, 0.1667, 1.0, 0.1667, 1.0, 0.08333, 1.0, 0.8333, 1.0, 0.9167, 1.0, 0.9167, 1.0, 0.8333, 1.0, 0.1667, 1.0, 0.25, 1.0, 0.25, 1.0, 0.1667, 1.0, 0.25, 1.0, 0.3333, 1.0, 0.3333, 1.0, 0.25, 1.0, 0.3333, 1.0, 0.4167, 1.0, 0.4167, 1.0, 0.3333, 1.0, 0.4167, 1.0, 0.5, 1.0, 0.5, 1.0, 0.4167, 1.0, 0.5, 1.0, 0.5833, 1.0, 0.5833, 1.0, 0.5, 1.0, 0.396, 0.1657, 0.4185, 0.25, 0.4185, 0.25, 0.396, 0.1657, 0.75, 1.0, 0.8333, 1.0, 0.8333, 1.0, 0.75, 1.0, 0.1667, 1.0, 0.25, 1.0, 0.25, 1.0, 0.1667, 1.0, 0.4167, 1.0, 0.5, 1.0, 0.5, 1.0, 0.4167, 1.0, 0.6667, 1.0, 0.75, 1.0, 0.75, 1.0, 0.6667, 1.0, 0.08333, 1.0, 0.1667, 1.0, 0.1667, 1.0, 0.08333, 1.0, 0.9167, 1.0, 1.0, 1.0, 1.0, 1.0, 0.9167, 1.0, 0.3333, 1.0, 0.4167, 1.0, 0.4167, 1.0, 0.3333, 1.0, 0.5833, 1.0, 0.6667, 1.0, 0.6667, 1.0, 0.5833, 1.0, 7.451e-08, 1.0, 0.08333, 1.0, 0.08333, 1.0, 7.451e-08, 1.0, 0.8333, 1.0, 0.9167, 1.0, 0.9167, 1.0, 0.8333, 1.0, 0.25, 1.0, 0.3333, 1.0, 0.3333, 1.0, 0.25, 1.0, 0.25, 0.4185, 0.3343, 0.396, 0.37, 0.4578, 0.25, 0.49, 0.3343, 0.396, 0.396, 0.3343, 0.4578, 0.37, 0.37, 0.4578, 0.396, 0.3343, 0.4185, 0.25, 0.49, 0.25, 0.4578, 0.37, 0.4185, 0.25, 0.396, 0.1657, 0.4578, 0.13, 0.49, 0.25, 0.396, 0.1657, 0.3343, 0.104, 0.37, 0.04215, 0.4578, 0.13, 0.3343, 0.104, 0.25, 0.08147, 0.25, 0.01, 0.37, 0.04215, 0.25, 0.08147, 0.1657, 0.104, 0.13, 0.04215, 0.25, 0.01, 0.1657, 0.104, 0.104, 0.1657, 0.04215, 0.13, 0.13, 0.04215, 0.104, 0.1657, 0.08147, 0.25, 0.01, 0.25, 0.04215, 0.13, 0.08147, 0.25, 0.104, 0.3343, 0.04215, 0.37, 0.01, 0.25, 0.104, 0.3343, 0.1657, 0.396, 0.13, 0.4578, 0.04215, 0.37, 0.1657, 0.396, 0.25, 0.4185, 0.25, 0.49, 0.13, 0.4578, 0.3343, 0.396, 0.25, 0.4185, 0.1657, 0.396, 0.104, 0.3343, 0.08147, 0.25, 0.104, 0.1657, 0.1657, 0.104, 0.25, 0.08147, 0.3343, 0.104, 0.396, 0.1657, 0.4185, 0.25, 0.396, 0.3343, 0.1657, 0.396, 0.104, 0.3343, 0.104, 0.3343, 0.1657, 0.396, 0.3343, 0.396, 0.25, 0.4185, 0.25, 0.4185, 0.3343, 0.396, 0.104, 0.1657, 0.1657, 0.104, 0.1657, 0.104, 0.104, 0.1657, 0.3343, 0.104, 0.396, 0.1657, 0.396, 0.1657, 0.3343, 0.104, 0.25, 0.4185, 0.1657, 0.396, 0.1657, 0.396, 0.25, 0.4185, 0.396, 0.3343, 0.3343, 0.396, 0.3343, 0.396, 0.396, 0.3343, 0.08147, 0.25, 0.104, 0.1657, 0.104, 0.1657, 0.08147, 0.25, 0.25, 0.08147, 0.3343, 0.104, 0.3343, 0.104, 0.25, 0.08147, 0.4185, 0.25, 0.396, 0.3343, 0.396, 0.3343, 0.4185, 0.25, 0.104, 0.3343, 0.08147, 0.25, 0.08147, 0.25, 0.104, 0.3343, 0.1657, 0.104, 0.25, 0.08147, 0.25, 0.08147, 0.1657, 0.104])
me_cylinder.materials.append(mat_black)
me_cylinder.materials.append(mat_flashlight)
me_cylinder.use_remesh_fix_poles = True
me_cylinder.use_remesh_preserve_attributes = False
me_cylinder.use_mirror_vertex_groups = False
me_cylinder.update()
me_cube_014 = bpy.data.meshes.new('Cube.014')
me_cube_014.from_pydata([(0.2942, -1.476, 9.094), (0.2942, -1.476, 9.461), (0.2942, -1.238, 9.094), (0.2942, -1.238, 9.461), (0.5877, -1.476, 9.094), (0.5877, -1.476, 9.461), (0.5877, -1.238, 9.094), (0.5877, -1.238, 9.461), (0.2942, -1.476, 9.633), (0.2942, -1.238, 9.633), (0.5877, -1.238, 9.633), (0.5877, -1.476, 9.633), (0.2942, -1.238, 8.881), (0.2942, -1.476, 8.881), (0.5877, -1.238, 8.881), (0.5877, -1.476, 8.881), (-0.01055, -1.238, 9.094), (-0.01055, -1.476, 9.094), (-0.01055, -1.238, 8.881), (-0.01055, -1.476, 8.881), (-0.3154, -1.238, 9.094), (-0.3154, -1.476, 9.094), (-0.3154, -1.238, 8.881), (-0.3154, -1.476, 8.881), (-0.01055, -1.476, 9.461), (-0.01055, -1.238, 9.461), (-0.01055, -1.476, 9.633), (-0.01055, -1.238, 9.633), (-0.3154, -1.476, 9.461), (-0.3154, -1.238, 9.461), (-0.3154, -1.476, 9.633), (-0.3154, -1.238, 9.633), (-0.6202, -1.476, 9.461), (-0.6202, -1.238, 9.461), (-0.6202, -1.476, 9.633), (-0.6202, -1.238, 9.633), (-0.6202, -1.238, 9.094), (-0.6202, -1.476, 9.094), (-0.6202, -1.238, 8.881), (-0.6202, -1.476, 8.881)], [], [(0, 1, 3, 2), (2, 3, 7, 6), (6, 7, 5, 4), (4, 5, 1, 0), (2, 12, 18, 16), (3, 1, 24, 25), (10, 9, 8, 11), (1, 5, 11, 8), (7, 3, 9, 10), (5, 7, 10, 11), (12, 14, 15, 13), (6, 4, 15, 14), (4, 0, 13, 15), (2, 6, 14, 12), (19, 17, 21, 23), (0, 2, 16, 17), (12, 13, 19, 18), (13, 0, 17, 19), (20, 22, 38, 36), (18, 19, 23, 22), (16, 18, 22, 20), (17, 16, 20, 21), (24, 26, 30, 28), (1, 8, 26, 24), (8, 9, 27, 26), (9, 3, 25, 27), (31, 29, 33, 35), (25, 24, 28, 29), (27, 25, 29, 31), (26, 27, 31, 30), (33, 32, 34, 35), (30, 31, 35, 34), (28, 30, 34, 32), (32, 33, 36, 37), (37, 36, 38, 39), (28, 32, 37, 21), (23, 21, 37, 39), (22, 23, 39, 38), (33, 29, 20, 36), (29, 28, 21, 20)])
_uv = me_cube_014.uv_layers.new(name='UVMap')
_uv.uv.foreach_set('vector', [0.375, 0.0, 0.625, 0.0, 0.625, 0.25, 0.375, 0.25, 0.375, 0.25, 0.625, 0.25, 0.625, 0.5, 0.375, 0.5, 0.375, 0.5, 0.625, 0.5, 0.625, 0.75, 0.375, 0.75, 0.375, 0.75, 0.625, 0.75, 0.625, 1.0, 0.375, 1.0, 0.375, 0.25, 0.375, 0.25, 0.375, 0.25, 0.375, 0.25, 0.625, 0.25, 0.625, 0.0, 0.625, 0.0, 0.625, 0.25, 0.625, 0.5, 0.875, 0.5, 0.875, 0.75, 0.625, 0.75, 0.625, 1.0, 0.625, 0.75, 0.625, 0.75, 0.625, 1.0, 0.625, 0.5, 0.625, 0.25, 0.625, 0.25, 0.625, 0.5, 0.625, 0.75, 0.625, 0.5, 0.625, 0.5, 0.625, 0.75, 0.125, 0.5, 0.375, 0.5, 0.375, 0.75, 0.125, 0.75, 0.375, 0.5, 0.375, 0.75, 0.375, 0.75, 0.375, 0.5, 0.375, 0.75, 0.375, 1.0, 0.375, 1.0, 0.375, 0.75, 0.375, 0.25, 0.375, 0.5, 0.375, 0.5, 0.375, 0.25, 0.375, 1.0, 0.375, 1.0, 0.375, 1.0, 0.375, 1.0, 0.375, 0.0, 0.375, 0.25, 0.375, 0.25, 0.375, 0.0, 0.125, 0.5, 0.125, 0.75, 0.125, 0.75, 0.125, 0.5, 0.375, 1.0, 0.375, 1.0, 0.375, 1.0, 0.375, 1.0, 0.375, 0.25, 0.375, 0.25, 0.375, 0.25, 0.375, 0.25, 0.125, 0.5, 0.125, 0.75, 0.125, 0.75, 0.125, 0.5, 0.375, 0.25, 0.375, 0.25, 0.375, 0.25, 0.375, 0.25, 0.375, 0.0, 0.375, 0.25, 0.375, 0.25, 0.375, 0.0, 0.625, 1.0, 0.625, 1.0, 0.625, 1.0, 0.625, 1.0, 0.625, 1.0, 0.625, 1.0, 0.625, 1.0, 0.625, 1.0, 0.875, 0.75, 0.875, 0.5, 0.875, 0.5, 0.875, 0.75, 0.625, 0.25, 0.625, 0.25, 0.625, 0.25, 0.625, 0.25, 0.625, 0.25, 0.625, 0.25, 0.625, 0.25, 0.625, 0.25, 0.625, 0.25, 0.625, 0.0, 0.625, 0.0, 0.625, 0.25, 0.625, 0.25, 0.625, 0.25, 0.625, 0.25, 0.625, 0.25, 0.875, 0.75, 0.875, 0.5, 0.875, 0.5, 0.875, 0.75, 0.625, 0.25, 0.625, 0.0, 0.625, 0.0, 0.625, 0.25, 0.875, 0.75, 0.875, 0.5, 0.875, 0.5, 0.875, 0.75, 0.625, 1.0, 0.625, 1.0, 0.625, 1.0, 0.625, 1.0, 0.625, 0.0, 0.625, 0.25, 0.375, 0.25, 0.375, 0.0, 0.375, 0.0, 0.375, 0.25, 0.375, 0.25, 0.375, 0.0, 0.625, 1.0, 0.625, 1.0, 0.375, 1.0, 0.375, 1.0, 0.375, 1.0, 0.375, 1.0, 0.375, 1.0, 0.375, 1.0, 0.125, 0.5, 0.125, 0.75, 0.125, 0.75, 0.125, 0.5, 0.625, 0.25, 0.625, 0.25, 0.375, 0.25, 0.375, 0.25, 0.625, 0.25, 0.625, 0.0, 0.375, 0.0, 0.375, 0.25])
me_cube_014.materials.append(mat_mouth)
me_cube_014.use_remesh_fix_poles = True
me_cube_014.use_remesh_preserve_attributes = False
me_cube_014.use_mirror_vertex_groups = False
me_cube_014.update()
me_cube_015 = bpy.data.meshes.new('Cube.015')
me_cube_015.from_pydata([(-0.767, -1.692, 11.55), (-0.767, -1.692, 11.74), (-0.5948, -1.692, 11.55), (-0.5948, -1.692, 11.74), (-0.767, -1.839, 11.55), (-0.767, -1.839, 11.74), (-0.5948, -1.839, 11.74), (-0.5948, -1.839, 11.55)], [], [(1, 0, 4, 5), (7, 6, 5, 4), (3, 1, 5, 6), (2, 3, 6, 7), (0, 2, 7, 4)])
_uv = me_cube_015.uv_layers.new(name='UVMap')
_uv.uv.foreach_set('vector', [0.5382, 0.9132, 0.4618, 0.9132, 0.4618, 0.9132, 0.5382, 0.9132, 0.4618, 0.8368, 0.5382, 0.8368, 0.5382, 0.9132, 0.4618, 0.9132, 0.5382, 0.8368, 0.5382, 0.9132, 0.5382, 0.9132, 0.5382, 0.8368, 0.4618, 0.8368, 0.5382, 0.8368, 0.5382, 0.8368, 0.4618, 0.8368, 0.4618, 0.9132, 0.4618, 0.8368, 0.4618, 0.8368, 0.4618, 0.9132])
me_cube_015.materials.append(mat_black)
me_cube_015.use_remesh_fix_poles = True
me_cube_015.use_remesh_preserve_attributes = False
me_cube_015.use_mirror_vertex_groups = False
me_cube_015.update()
me_cube_016 = bpy.data.meshes.new('Cube.016')
me_cube_016.from_pydata([(0.6078, -1.692, 11.56), (0.6078, -1.692, 11.75), (0.7801, -1.692, 11.56), (0.7801, -1.692, 11.75), (0.6078, -1.839, 11.56), (0.6078, -1.839, 11.75), (0.7801, -1.839, 11.75), (0.7801, -1.839, 11.56)], [], [(0, 2, 7, 4), (7, 6, 5, 4), (1, 0, 4, 5), (3, 1, 5, 6), (2, 3, 6, 7)])
_uv = me_cube_016.uv_layers.new(name='UVMap')
_uv.uv.foreach_set('vector', [0.4618, 0.9132, 0.4618, 0.8368, 0.4618, 0.8368, 0.4618, 0.9132, 0.4618, 0.8368, 0.5382, 0.8368, 0.5382, 0.9132, 0.4618, 0.9132, 0.5382, 0.9132, 0.4618, 0.9132, 0.4618, 0.9132, 0.5382, 0.9132, 0.5382, 0.8368, 0.5382, 0.9132, 0.5382, 0.9132, 0.5382, 0.8368, 0.4618, 0.8368, 0.5382, 0.8368, 0.5382, 0.8368, 0.4618, 0.8368])
me_cube_016.materials.append(mat_black)
me_cube_016.use_remesh_fix_poles = True
me_cube_016.use_remesh_preserve_attributes = False
me_cube_016.use_mirror_vertex_groups = False
me_cube_016.update()
me_cube_017 = bpy.data.meshes.new('Cube.017')
me_cube_017.from_pydata([(-10.45, -43.45, 0.06448), (-11.14, -44.15, 5.287), (-10.45, -48.67, 0.06448), (-11.14, -47.98, 5.287), (-15.67, -43.45, 0.06448), (-14.97, -44.15, 5.287), (-15.67, -48.67, 0.06448), (-14.97, -47.98, 5.287), (-10.45, -43.45, 5.287), (-10.45, -48.67, 5.287), (-15.67, -48.67, 5.287), (-15.67, -43.45, 5.287), (-11.74, -44.75, 7.884), (-11.74, -47.38, 7.884), (-14.37, -47.38, 7.884), (-14.37, -44.75, 7.884), (-12.03, -45.78, 6.365), (-12.03, -44.4, 7.752), (-13.99, -45.78, 6.365), (-13.99, -44.4, 7.752), (-7.542, -44.28, 16.75), (-14.28, -44.28, 16.75), (-17.26, -44.26, 10.94), (-17.26, -52.21, 10.91), (-17.12, -42.93, 13.84), (-7.542, -42.93, 13.84), (-7.542, -52.21, 10.91), (-7.542, -44.26, 10.94), (-17.12, -54.25, 13.81), (-7.542, -54.25, 13.81), (-14.28, -52.23, 16.71), (-7.542, -52.23, 16.71), (-11.14, -44.15, 7.884), (-11.14, -47.98, 7.884), (-14.97, -47.98, 7.884), (-14.97, -44.15, 7.884), (-11.74, -46.99, 10.93), (-11.74, -49.47, 10.92), (-14.37, -49.47, 10.92), (-14.37, -46.99, 10.93), (10.45, -43.45, 0.06448), (11.14, -44.15, 5.287), (10.45, -48.67, 0.06448), (11.14, -47.98, 5.287), (15.67, -43.45, 0.06448), (14.97, -44.15, 5.287), (15.67, -48.67, 0.06448), (14.97, -47.98, 5.287), (10.45, -43.45, 5.287), (10.45, -48.67, 5.287), (15.67, -48.67, 5.287), (15.67, -43.45, 5.287), (11.74, -44.75, 7.884), (11.74, -47.38, 7.884), (14.37, -47.38, 7.884), (14.37, -44.75, 7.884), (12.03, -45.78, 6.365), (12.03, -44.4, 7.752), (13.99, -45.78, 6.365), (13.99, -44.4, 7.752), (7.542, -44.28, 16.75), (14.28, -44.28, 16.75), (17.26, -44.26, 10.94), (17.26, -52.21, 10.91), (17.12, -42.93, 13.84), (7.542, -42.93, 13.84), (7.542, -52.21, 10.91), (7.542, -44.26, 10.94), (17.12, -54.25, 13.81), (7.542, -54.25, 13.81), (14.28, -52.23, 16.71), (7.542, -52.23, 16.71), (11.14, -44.15, 7.884), (11.14, -47.98, 7.884), (14.97, -47.98, 7.884), (14.97, -44.15, 7.884), (11.74, -46.99, 10.93), (11.74, -49.47, 10.92), (14.37, -49.47, 10.92), (14.37, -46.99, 10.93)], [], [(0, 8, 9, 2), (2, 9, 10, 6), (6, 10, 11, 4), (4, 11, 8, 0), (2, 6, 4, 0), (7, 3, 33, 34), (1, 3, 9, 8), (3, 7, 10, 9), (7, 5, 11, 10), (5, 1, 8, 11), (15, 14, 38, 39), (5, 7, 34, 35), (3, 1, 32, 33), (1, 5, 35, 32), (30, 31, 20, 21), (18, 19, 17, 16), (28, 29, 31, 30), (29, 25, 20, 31), (25, 24, 21, 20), (36, 39, 22, 27), (27, 22, 24, 25), (22, 23, 28, 24), (39, 38, 23, 22), (38, 37, 26, 23), (26, 27, 25, 29), (23, 26, 29, 28), (12, 13, 33, 32), (13, 14, 34, 33), (14, 15, 35, 34), (15, 12, 32, 35), (37, 36, 27, 26), (13, 12, 36, 37), (12, 15, 39, 36), (14, 13, 37, 38), (24, 28, 30, 21), (40, 42, 49, 48), (42, 46, 50, 49), (46, 44, 51, 50), (44, 40, 48, 51), (42, 40, 44, 46), (47, 74, 73, 43), (41, 48, 49, 43), (43, 49, 50, 47), (47, 50, 51, 45), (45, 51, 48, 41), (55, 79, 78, 54), (45, 75, 74, 47), (43, 73, 72, 41), (41, 72, 75, 45), (70, 61, 60, 71), (58, 56, 57, 59), (68, 70, 71, 69), (69, 71, 60, 65), (65, 60, 61, 64), (76, 67, 62, 79), (67, 65, 64, 62), (62, 64, 68, 63), (79, 62, 63, 78), (78, 63, 66, 77), (66, 69, 65, 67), (63, 68, 69, 66), (52, 72, 73, 53), (53, 73, 74, 54), (54, 74, 75, 55), (55, 75, 72, 52), (77, 66, 67, 76), (53, 77, 76, 52), (52, 76, 79, 55), (54, 78, 77, 53), (64, 61, 70, 68)])
_uv = me_cube_017.uv_layers.new(name='UVMap')
_uv.uv.foreach_set('vector', [0.375, 0.0, 0.625, 0.0, 0.625, 0.25, 0.375, 0.25, 0.375, 0.25, 0.625, 0.25, 0.625, 0.5, 0.375, 0.5, 0.375, 0.5, 0.625, 0.5, 0.625, 0.75, 0.375, 0.75, 0.375, 0.75, 0.625, 0.75, 0.625, 1.0, 0.375, 1.0, 0.125, 0.5, 0.375, 0.5, 0.375, 0.75, 0.125, 0.75, 0.6584, 0.5334, 0.8416, 0.5334, 0.8416, 0.5334, 0.6584, 0.5334, 0.8416, 0.7166, 0.8416, 0.5334, 0.875, 0.5, 0.875, 0.75, 0.8416, 0.5334, 0.6584, 0.5334, 0.625, 0.5, 0.875, 0.5, 0.6584, 0.5334, 0.6584, 0.7166, 0.625, 0.75, 0.625, 0.5, 0.6584, 0.7166, 0.8416, 0.7166, 0.875, 0.75, 0.625, 0.75, 0.6872, 0.6878, 0.6872, 0.5622, 0.6872, 0.5622, 0.6872, 0.6878, 0.6584, 0.7166, 0.6584, 0.5334, 0.6584, 0.5334, 0.6584, 0.7166, 0.8416, 0.5334, 0.8416, 0.7166, 0.8416, 0.7166, 0.8416, 0.5334, 0.8416, 0.7166, 0.6584, 0.7166, 0.6584, 0.7166, 0.8416, 0.7166, 0.6872, 0.5622, 0.8128, 0.5622, 0.8128, 0.6878, 0.6872, 0.6878, 0.375, 0.75, 0.625, 0.75, 0.625, 1.0, 0.375, 1.0, 0.6872, 0.5622, 0.8128, 0.5622, 0.8128, 0.5622, 0.6872, 0.5622, 0.8128, 0.5622, 0.8128, 0.6878, 0.8128, 0.6878, 0.8128, 0.5622, 0.8128, 0.6878, 0.6872, 0.6878, 0.6872, 0.6878, 0.8128, 0.6878, 0.8128, 0.6878, 0.6872, 0.6878, 0.6872, 0.6878, 0.8128, 0.6878, 0.8128, 0.6878, 0.6872, 0.6878, 0.6872, 0.6878, 0.8128, 0.6878, 0.6872, 0.6878, 0.6872, 0.5622, 0.6872, 0.5622, 0.6872, 0.6878, 0.6872, 0.6878, 0.6872, 0.5622, 0.6872, 0.5622, 0.6872, 0.6878, 0.6872, 0.5622, 0.8128, 0.5622, 0.8128, 0.5622, 0.6872, 0.5622, 0.8128, 0.5622, 0.8128, 0.6878, 0.8128, 0.6878, 0.8128, 0.5622, 0.6872, 0.5622, 0.8128, 0.5622, 0.8128, 0.5622, 0.6872, 0.5622, 0.8128, 0.6878, 0.8128, 0.5622, 0.8416, 0.5334, 0.8416, 0.7166, 0.8128, 0.5622, 0.6872, 0.5622, 0.6584, 0.5334, 0.8416, 0.5334, 0.6872, 0.5622, 0.6872, 0.6878, 0.6584, 0.7166, 0.6584, 0.5334, 0.6872, 0.6878, 0.8128, 0.6878, 0.8416, 0.7166, 0.6584, 0.7166, 0.8128, 0.5622, 0.8128, 0.6878, 0.8128, 0.6878, 0.8128, 0.5622, 0.8128, 0.5622, 0.8128, 0.6878, 0.8128, 0.6878, 0.8128, 0.5622, 0.8128, 0.6878, 0.6872, 0.6878, 0.6872, 0.6878, 0.8128, 0.6878, 0.6872, 0.5622, 0.8128, 0.5622, 0.8128, 0.5622, 0.6872, 0.5622, 0.6872, 0.6878, 0.6872, 0.5622, 0.6872, 0.5622, 0.6872, 0.6878, 0.375, 0.0, 0.375, 0.25, 0.625, 0.25, 0.625, 0.0, 0.375, 0.25, 0.375, 0.5, 0.625, 0.5, 0.625, 0.25, 0.375, 0.5, 0.375, 0.75, 0.625, 0.75, 0.625, 0.5, 0.375, 0.75, 0.375, 1.0, 0.625, 1.0, 0.625, 0.75, 0.125, 0.5, 0.125, 0.75, 0.375, 0.75, 0.375, 0.5, 0.6584, 0.5334, 0.6584, 0.5334, 0.8416, 0.5334, 0.8416, 0.5334, 0.8416, 0.7166, 0.875, 0.75, 0.875, 0.5, 0.8416, 0.5334, 0.8416, 0.5334, 0.875, 0.5, 0.625, 0.5, 0.6584, 0.5334, 0.6584, 0.5334, 0.625, 0.5, 0.625, 0.75, 0.6584, 0.7166, 0.6584, 0.7166, 0.625, 0.75, 0.875, 0.75, 0.8416, 0.7166, 0.6872, 0.6878, 0.6872, 0.6878, 0.6872, 0.5622, 0.6872, 0.5622, 0.6584, 0.7166, 0.6584, 0.7166, 0.6584, 0.5334, 0.6584, 0.5334, 0.8416, 0.5334, 0.8416, 0.5334, 0.8416, 0.7166, 0.8416, 0.7166, 0.8416, 0.7166, 0.8416, 0.7166, 0.6584, 0.7166, 0.6584, 0.7166, 0.6872, 0.5622, 0.6872, 0.6878, 0.8128, 0.6878, 0.8128, 0.5622, 0.375, 0.75, 0.375, 1.0, 0.625, 1.0, 0.625, 0.75, 0.6872, 0.5622, 0.6872, 0.5622, 0.8128, 0.5622, 0.8128, 0.5622, 0.8128, 0.5622, 0.8128, 0.5622, 0.8128, 0.6878, 0.8128, 0.6878, 0.8128, 0.6878, 0.8128, 0.6878, 0.6872, 0.6878, 0.6872, 0.6878, 0.8128, 0.6878, 0.8128, 0.6878, 0.6872, 0.6878, 0.6872, 0.6878, 0.8128, 0.6878, 0.8128, 0.6878, 0.6872, 0.6878, 0.6872, 0.6878, 0.6872, 0.6878, 0.6872, 0.6878, 0.6872, 0.5622, 0.6872, 0.5622, 0.6872, 0.6878, 0.6872, 0.6878, 0.6872, 0.5622, 0.6872, 0.5622, 0.6872, 0.5622, 0.6872, 0.5622, 0.8128, 0.5622, 0.8128, 0.5622, 0.8128, 0.5622, 0.8128, 0.5622, 0.8128, 0.6878, 0.8128, 0.6878, 0.6872, 0.5622, 0.6872, 0.5622, 0.8128, 0.5622, 0.8128, 0.5622, 0.8128, 0.6878, 0.8416, 0.7166, 0.8416, 0.5334, 0.8128, 0.5622, 0.8128, 0.5622, 0.8416, 0.5334, 0.6584, 0.5334, 0.6872, 0.5622, 0.6872, 0.5622, 0.6584, 0.5334, 0.6584, 0.7166, 0.6872, 0.6878, 0.6872, 0.6878, 0.6584, 0.7166, 0.8416, 0.7166, 0.8128, 0.6878, 0.8128, 0.5622, 0.8128, 0.5622, 0.8128, 0.6878, 0.8128, 0.6878, 0.8128, 0.5622, 0.8128, 0.5622, 0.8128, 0.6878, 0.8128, 0.6878, 0.8128, 0.6878, 0.8128, 0.6878, 0.6872, 0.6878, 0.6872, 0.6878, 0.6872, 0.5622, 0.6872, 0.5622, 0.8128, 0.5622, 0.8128, 0.5622, 0.6872, 0.6878, 0.6872, 0.6878, 0.6872, 0.5622, 0.6872, 0.5622])
me_cube_017.materials.append(mat_material)
me_cube_017.use_remesh_fix_poles = True
me_cube_017.use_remesh_preserve_attributes = False
me_cube_017.use_mirror_vertex_groups = False
me_cube_017.update()
me_cube_018 = bpy.data.meshes.new('Cube.018')
me_cube_018.from_pydata([(6.637, -38.6, 12.94), (8.262, -46.93, 22.62), (8.544, -54.58, 10.88), (8.44, -55.1, 16.57), (7.141, -46.36, 9.444), (9.085, -51.1, 20.5), (6.776, -60.76, 13.83), (6.796, -60.23, 8.142), (-6.637, -38.6, 12.94), (-8.262, -46.93, 22.62), (-8.544, -54.58, 10.88), (-8.44, -55.1, 16.57), (1.209e-06, -54.58, 10.88), (1.412e-06, -55.1, 16.57), (-5.3e-06, -37.86, 13.04), (-2.254e-06, -45.69, 22.99), (-7.141, -46.36, 9.444), (-9.085, -51.1, 20.5), (-3.884e-07, -50.48, 20.69), (-2.134e-06, -46.0, 9.496), (-6.776, -60.76, 13.83), (-6.796, -60.23, 8.142), (3.615e-06, -60.76, 13.83), (3.411e-06, -60.23, 8.142)], [], [(18, 5, 1, 15), (4, 19, 14, 0), (14, 15, 1, 0), (2, 3, 6, 7), (5, 3, 2, 4), (1, 5, 4, 0), (2, 12, 19, 4), (13, 3, 5, 18), (7, 6, 22, 23), (3, 13, 22, 6), (12, 2, 7, 23), (18, 15, 9, 17), (16, 8, 14, 19), (14, 8, 9, 15), (10, 21, 20, 11), (17, 16, 10, 11), (9, 8, 16, 17), (10, 16, 19, 12), (13, 18, 17, 11), (21, 23, 22, 20), (11, 20, 22, 13), (12, 23, 21, 10)])
_uv = me_cube_018.uv_layers.new(name='UVMap')
_uv.uv.foreach_set('vector', [0.75, 0.6598, 0.875, 0.6524, 0.875, 0.7353, 0.75, 0.75, 0.1211, 0.6087, 0.25, 0.6101, 0.25, 0.7202, 0.1171, 0.7175, 0.4437, 0.875, 0.625, 0.875, 0.6262, 1.0, 0.444, 1.0, 0.5081, 0.2224, 0.5968, 0.1905, 0.5968, 0.1905, 0.5081, 0.2224, 0.625, 0.09757, 0.5968, 0.1905, 0.5081, 0.2224, 0.4374, 0.127, 0.625, 0.01474, 0.625, 0.09757, 0.4374, 0.127, 0.4437, 0.00405, 0.1077, 0.5136, 0.2498, 0.513, 0.25, 0.6101, 0.1211, 0.6087, 0.7493, 0.5583, 0.8698, 0.5582, 0.875, 0.6524, 0.75, 0.6598, 0.5081, 0.2224, 0.5968, 0.1905, 0.5968, 0.375, 0.5081, 0.375, 0.8698, 0.5582, 0.7493, 0.5583, 0.7493, 0.5583, 0.8698, 0.5582, 0.2498, 0.513, 0.1077, 0.5136, 0.1077, 0.5136, 0.2498, 0.513, 0.75, 0.6598, 0.75, 0.75, 0.875, 0.7353, 0.875, 0.6524, 0.1211, 0.6087, 0.1171, 0.7175, 0.25, 0.7202, 0.25, 0.6101, 0.4437, 0.875, 0.444, 1.0, 0.6262, 1.0, 0.625, 0.875, 0.5081, 0.2224, 0.5081, 0.2224, 0.5968, 0.1905, 0.5968, 0.1905, 0.625, 0.09757, 0.4374, 0.127, 0.5081, 0.2224, 0.5968, 0.1905, 0.625, 0.01474, 0.4437, 0.00405, 0.4374, 0.127, 0.625, 0.09757, 0.1077, 0.5136, 0.1211, 0.6087, 0.25, 0.6101, 0.2498, 0.513, 0.7493, 0.5583, 0.75, 0.6598, 0.875, 0.6524, 0.8698, 0.5582, 0.5081, 0.2224, 0.5081, 0.375, 0.5968, 0.375, 0.5968, 0.1905, 0.8698, 0.5582, 0.8698, 0.5582, 0.7493, 0.5583, 0.7493, 0.5583, 0.2498, 0.513, 0.2498, 0.513, 0.1077, 0.5136, 0.1077, 0.5136])
me_cube_018.materials.append(mat_material)
me_cube_018.use_remesh_fix_poles = True
me_cube_018.use_remesh_preserve_attributes = False
me_cube_018.use_mirror_vertex_groups = False
me_cube_018.update()
me_cube_019 = bpy.data.meshes.new('Cube.019')
me_cube_019.from_pydata([(2.552, -41.26, 17.61), (2.552, -40.56, 20.5), (2.552, -46.3, 18.96), (2.552, -44.95, 21.35), (2.882, -40.58, 18.99), (2.882, -45.62, 20.15), (-2.671, -41.26, 17.61), (-2.671, -40.56, 20.5), (-2.671, -46.3, 18.96), (-2.671, -44.95, 21.35), (-0.05969, -46.3, 18.96), (-0.05969, -44.95, 21.35), (-0.05969, -40.7, 17.61), (-0.05969, -40.08, 20.5), (-3.002, -40.58, 18.99), (-3.002, -45.62, 20.15), (-0.05969, -40.02, 18.99), (-0.05969, -45.62, 20.15)], [], [(4, 1, 3, 5), (16, 13, 1, 4), (11, 3, 1, 13), (2, 10, 12, 0), (5, 3, 11, 17), (2, 5, 17, 10), (12, 16, 4, 0), (0, 4, 5, 2), (14, 15, 9, 7), (16, 14, 7, 13), (11, 13, 7, 9), (8, 6, 12, 10), (15, 17, 11, 9), (8, 10, 17, 15), (12, 6, 14, 16), (6, 8, 15, 14)])
_uv = me_cube_019.uv_layers.new(name='UVMap')
_uv.uv.foreach_set('vector', [0.5, 0.0, 0.625, 0.03259, 0.625, 0.25, 0.5, 0.25, 0.5, 0.875, 0.6103, 0.8808, 0.6124, 1.004, 0.5, 1.0, 0.75, 0.5, 0.875, 0.5, 0.875, 0.7174, 0.75, 0.7174, 0.125, 0.5, 0.25, 0.5, 0.25, 0.75, 0.125, 0.75, 0.5, 0.25, 0.625, 0.25, 0.625, 0.375, 0.5, 0.375, 0.375, 0.25, 0.5, 0.25, 0.5, 0.375, 0.375, 0.375, 0.375, 0.875, 0.5, 0.875, 0.5, 1.0, 0.375, 1.0, 0.375, 0.0, 0.5, 0.0, 0.5, 0.25, 0.375, 0.25, 0.5, 0.0, 0.5, 0.25, 0.625, 0.25, 0.625, 0.03259, 0.5, 0.875, 0.5, 1.0, 0.6124, 1.004, 0.6103, 0.8808, 0.75, 0.5, 0.75, 0.7174, 0.875, 0.7174, 0.875, 0.5, 0.125, 0.5, 0.125, 0.75, 0.25, 0.75, 0.25, 0.5, 0.5, 0.25, 0.5, 0.375, 0.625, 0.375, 0.625, 0.25, 0.375, 0.25, 0.375, 0.375, 0.5, 0.375, 0.5, 0.25, 0.375, 0.875, 0.375, 1.0, 0.5, 1.0, 0.5, 0.875, 0.375, 0.0, 0.375, 0.25, 0.5, 0.25, 0.5, 0.0])
me_cube_019.materials.append(mat_material)
me_cube_019.use_remesh_fix_poles = True
me_cube_019.use_remesh_preserve_attributes = False
me_cube_019.use_mirror_vertex_groups = False
me_cube_019.update()
me_cube_021 = bpy.data.meshes.new('Cube.021')
me_cube_021.from_pydata([(3.905, -39.94, 14.22), (3.905, -38.89, 18.14), (3.905, -44.98, 15.58), (3.905, -43.94, 19.49), (-4.025, -39.97, 14.11), (-4.025, -38.89, 18.14), (-4.025, -45.02, 15.46), (-4.025, -43.94, 19.49), (-0.07846, -45.39, 14.49), (-0.05969, -43.94, 20.13), (-0.07847, -39.41, 13.14), (-0.05969, -37.95, 18.78)], [], [(0, 1, 3, 2), (8, 9, 7, 6), (6, 7, 5, 4), (10, 11, 1, 0), (8, 6, 4, 10), (9, 3, 1, 11), (7, 9, 11, 5), (2, 8, 10, 0), (4, 5, 11, 10), (2, 3, 9, 8)])
_uv = me_cube_021.uv_layers.new(name='UVMap')
_uv.uv.foreach_set('vector', [0.431, 0.0, 0.625, 0.0, 0.625, 0.25, 0.431, 0.25, 0.375, 0.375, 0.625, 0.375, 0.625, 0.5, 0.4252, 0.5, 0.4252, 0.5, 0.625, 0.5, 0.625, 0.75, 0.4252, 0.75, 0.375, 0.875, 0.625, 0.875, 0.625, 1.0, 0.431, 1.0, 0.25, 0.5, 0.4252, 0.5, 0.4252, 0.75, 0.25, 0.75, 0.75, 0.5, 0.875, 0.5, 0.875, 0.75, 0.75, 0.75, 0.625, 0.5, 0.75, 0.5, 0.75, 0.75, 0.625, 0.75, 0.1277, 0.5012, 0.25, 0.5, 0.25, 0.75, 0.1277, 0.7504, 0.4252, 0.75, 0.625, 0.75, 0.625, 0.875, 0.375, 0.875, 0.431, 0.25, 0.625, 0.25, 0.625, 0.375, 0.375, 0.375])
me_cube_021.materials.append(mat_material)
me_cube_021.use_remesh_fix_poles = True
me_cube_021.use_remesh_preserve_attributes = False
me_cube_021.use_mirror_vertex_groups = False
me_cube_021.update()
me_cube_025 = bpy.data.meshes.new('Cube.025')
me_cube_025.from_pydata([(11.06, -56.85, 0.1797), (11.06, -56.85, 2.711), (11.06, -61.91, 0.1797), (11.06, -61.91, 2.711), (5.839, -56.85, 0.1797), (5.839, -56.85, 2.711), (5.839, -61.91, 0.1797), (5.839, -61.91, 2.711), (10.2, -59.2, 2.45), (10.2, -61.41, 7.183), (10.2, -61.55, 1.355), (10.2, -63.75, 6.089), (6.871, -59.2, 2.45), (6.871, -61.41, 7.183), (6.871, -61.55, 1.355), (6.871, -63.75, 6.089), (10.2, -60.34, 4.78), (10.2, -55.62, 7.023), (10.2, -61.45, 7.119), (10.2, -58.08, 8.72), (6.871, -60.34, 4.78), (6.871, -55.62, 7.023), (6.871, -61.45, 7.119), (6.871, -58.08, 8.72), (10.2, -54.13, 9.178), (10.66, -58.39, 12.22), (10.2, -55.49, 6.973), (10.66, -60.12, 9.412), (6.871, -54.13, 9.178), (6.418, -58.39, 12.22), (6.871, -55.49, 6.973), (6.418, -60.12, 9.412), (-11.06, -56.85, 0.1797), (-11.06, -56.85, 2.711), (-11.06, -61.91, 0.1797), (-11.06, -61.91, 2.711), (-5.839, -56.85, 0.1797), (-5.839, -56.85, 2.711), (-5.839, -61.91, 0.1797), (-5.839, -61.91, 2.711), (-10.2, -59.2, 2.45), (-10.2, -61.41, 7.183), (-10.2, -61.55, 1.355), (-10.2, -63.75, 6.089), (-6.871, -59.2, 2.45), (-6.871, -61.41, 7.183), (-6.871, -61.55, 1.355), (-6.871, -63.75, 6.089), (-10.2, -60.34, 4.78), (-10.2, -55.62, 7.023), (-10.2, -61.45, 7.119), (-10.2, -58.08, 8.72), (-6.871, -60.34, 4.78), (-6.871, -55.62, 7.023), (-6.871, -61.45, 7.119), (-6.871, -58.08, 8.72), (-10.2, -54.13, 9.178), (-10.66, -58.39, 12.22), (-10.2, -55.49, 6.973), (-10.66, -60.12, 9.412), (-6.871, -54.13, 9.178), (-6.418, -58.39, 12.22), (-6.871, -55.49, 6.973), (-6.418, -60.12, 9.412)], [], [(0, 1, 3, 2), (2, 3, 7, 6), (6, 7, 5, 4), (4, 5, 1, 0), (2, 6, 4, 0), (7, 3, 1, 5), (8, 9, 11, 10), (10, 11, 15, 14), (14, 15, 13, 12), (12, 13, 9, 8), (10, 14, 12, 8), (15, 11, 9, 13), (16, 17, 19, 18), (18, 19, 23, 22), (22, 23, 21, 20), (20, 21, 17, 16), (18, 22, 20, 16), (23, 19, 17, 21), (24, 25, 27, 26), (26, 27, 31, 30), (30, 31, 29, 28), (28, 29, 25, 24), (26, 30, 28, 24), (31, 27, 25, 29), (32, 34, 35, 33), (34, 38, 39, 35), (38, 36, 37, 39), (36, 32, 33, 37), (34, 32, 36, 38), (39, 37, 33, 35), (40, 42, 43, 41), (42, 46, 47, 43), (46, 44, 45, 47), (44, 40, 41, 45), (42, 40, 44, 46), (47, 45, 41, 43), (48, 50, 51, 49), (50, 54, 55, 51), (54, 52, 53, 55), (52, 48, 49, 53), (50, 48, 52, 54), (55, 53, 49, 51), (56, 58, 59, 57), (58, 62, 63, 59), (62, 60, 61, 63), (60, 56, 57, 61), (58, 56, 60, 62), (63, 61, 57, 59)])
_uv = me_cube_025.uv_layers.new(name='UVMap')
_uv.uv.foreach_set('vector', [0.375, 0.0, 0.625, 0.0, 0.625, 0.25, 0.375, 0.25, 0.375, 0.25, 0.625, 0.25, 0.625, 0.5, 0.375, 0.5, 0.375, 0.5, 0.625, 0.5, 0.625, 0.75, 0.375, 0.75, 0.375, 0.75, 0.625, 0.75, 0.625, 1.0, 0.375, 1.0, 0.125, 0.5, 0.375, 0.5, 0.375, 0.75, 0.125, 0.75, 0.625, 0.5, 0.875, 0.5, 0.875, 0.75, 0.625, 0.75, 0.375, 0.0, 0.625, 0.0, 0.625, 0.25, 0.375, 0.25, 0.375, 0.25, 0.625, 0.25, 0.625, 0.5, 0.375, 0.5, 0.375, 0.5, 0.625, 0.5, 0.625, 0.75, 0.375, 0.75, 0.375, 0.75, 0.625, 0.75, 0.625, 1.0, 0.375, 1.0, 0.125, 0.5, 0.375, 0.5, 0.375, 0.75, 0.125, 0.75, 0.625, 0.5, 0.875, 0.5, 0.875, 0.75, 0.625, 0.75, 0.375, 0.0, 0.625, 0.0, 0.5535, 0.25, 0.375, 0.25, 0.375, 0.25, 0.5535, 0.25, 0.5535, 0.5, 0.375, 0.5, 0.375, 0.5, 0.5535, 0.5, 0.625, 0.75, 0.375, 0.75, 0.375, 0.75, 0.625, 0.75, 0.625, 1.0, 0.375, 1.0, 0.125, 0.5, 0.375, 0.5, 0.375, 0.75, 0.125, 0.75, 0.5535, 0.5, 0.875, 0.5, 0.875, 0.75, 0.625, 0.75, 0.375, 0.0, 0.625, 0.0, 0.625, 0.25, 0.375, 0.25, 0.375, 0.25, 0.625, 0.25, 0.625, 0.5, 0.375, 0.5, 0.375, 0.5, 0.625, 0.5, 0.625, 0.75, 0.375, 0.75, 0.375, 0.75, 0.625, 0.75, 0.625, 1.0, 0.375, 1.0, 0.125, 0.5, 0.375, 0.5, 0.375, 0.75, 0.125, 0.75, 0.625, 0.5, 0.875, 0.5, 0.875, 0.75, 0.625, 0.75, 0.375, 0.0, 0.375, 0.25, 0.625, 0.25, 0.625, 0.0, 0.375, 0.25, 0.375, 0.5, 0.625, 0.5, 0.625, 0.25, 0.375, 0.5, 0.375, 0.75, 0.625, 0.75, 0.625, 0.5, 0.375, 0.75, 0.375, 1.0, 0.625, 1.0, 0.625, 0.75, 0.125, 0.5, 0.125, 0.75, 0.375, 0.75, 0.375, 0.5, 0.625, 0.5, 0.625, 0.75, 0.875, 0.75, 0.875, 0.5, 0.375, 0.0, 0.375, 0.25, 0.625, 0.25, 0.625, 0.0, 0.375, 0.25, 0.375, 0.5, 0.625, 0.5, 0.625, 0.25, 0.375, 0.5, 0.375, 0.75, 0.625, 0.75, 0.625, 0.5, 0.375, 0.75, 0.375, 1.0, 0.625, 1.0, 0.625, 0.75, 0.125, 0.5, 0.125, 0.75, 0.375, 0.75, 0.375, 0.5, 0.625, 0.5, 0.625, 0.75, 0.875, 0.75, 0.875, 0.5, 0.375, 0.0, 0.375, 0.25, 0.5535, 0.25, 0.625, 0.0, 0.375, 0.25, 0.375, 0.5, 0.5535, 0.5, 0.5535, 0.25, 0.375, 0.5, 0.375, 0.75, 0.625, 0.75, 0.5535, 0.5, 0.375, 0.75, 0.375, 1.0, 0.625, 1.0, 0.625, 0.75, 0.125, 0.5, 0.125, 0.75, 0.375, 0.75, 0.375, 0.5, 0.5535, 0.5, 0.625, 0.75, 0.875, 0.75, 0.875, 0.5, 0.375, 0.0, 0.375, 0.25, 0.625, 0.25, 0.625, 0.0, 0.375, 0.25, 0.375, 0.5, 0.625, 0.5, 0.625, 0.25, 0.375, 0.5, 0.375, 0.75, 0.625, 0.75, 0.625, 0.5, 0.375, 0.75, 0.375, 1.0, 0.625, 1.0, 0.625, 0.75, 0.125, 0.5, 0.125, 0.75, 0.375, 0.75, 0.375, 0.5, 0.625, 0.5, 0.625, 0.75, 0.875, 0.75, 0.875, 0.5])
me_cube_025.materials.append(mat_material)
me_cube_025.use_remesh_fix_poles = True
me_cube_025.use_remesh_preserve_attributes = False
me_cube_025.use_mirror_vertex_groups = False
me_cube_025.update()
me_cube_030 = bpy.data.meshes.new('Cube.030')
me_cube_030.from_pydata([(2.135, -40.05, 19.27), (2.135, -40.05, 20.24), (2.035, -40.64, 19.27), (2.035, -40.64, 20.24), (0.3359, -39.75, 19.27), (0.3359, -39.75, 20.24), (0.2365, -40.34, 19.27), (0.2365, -40.34, 20.24)], [], [(0, 1, 3, 2), (2, 3, 7, 6), (6, 7, 5, 4), (4, 5, 1, 0), (2, 6, 4, 0), (7, 3, 1, 5)])
_uv = me_cube_030.uv_layers.new(name='UVMap')
_uv.uv.foreach_set('vector', [0.375, 0.0, 0.625, 0.0, 0.625, 0.25, 0.375, 0.25, 0.375, 0.25, 0.625, 0.25, 0.625, 0.5, 0.375, 0.5, 0.375, 0.5, 0.625, 0.5, 0.625, 0.75, 0.375, 0.75, 0.375, 0.75, 0.625, 0.75, 0.625, 1.0, 0.375, 1.0, 0.125, 0.5, 0.375, 0.5, 0.375, 0.75, 0.125, 0.75, 0.625, 0.5, 0.875, 0.5, 0.875, 0.75, 0.625, 0.75])
me_cube_030.materials.append(mat_material_001)
me_cube_030.use_remesh_fix_poles = True
me_cube_030.use_remesh_preserve_attributes = False
me_cube_030.use_mirror_vertex_groups = False
me_cube_030.update()
me_cube_031 = bpy.data.meshes.new('Cube.031')
me_cube_031.from_pydata([(-0.5492, -39.71, 19.27), (-0.5492, -39.71, 20.24), (-0.4361, -40.31, 19.27), (-0.4361, -40.31, 20.24), (-2.341, -40.06, 19.27), (-2.341, -40.06, 20.24), (-2.227, -40.65, 19.27), (-2.227, -40.65, 20.24)], [], [(0, 1, 3, 2), (2, 3, 7, 6), (6, 7, 5, 4), (4, 5, 1, 0), (2, 6, 4, 0), (7, 3, 1, 5)])
_uv = me_cube_031.uv_layers.new(name='UVMap')
_uv.uv.foreach_set('vector', [0.375, 0.0, 0.625, 0.0, 0.625, 0.25, 0.375, 0.25, 0.375, 0.25, 0.625, 0.25, 0.625, 0.5, 0.375, 0.5, 0.375, 0.5, 0.625, 0.5, 0.625, 0.75, 0.375, 0.75, 0.375, 0.75, 0.625, 0.75, 0.625, 1.0, 0.375, 1.0, 0.125, 0.5, 0.375, 0.5, 0.375, 0.75, 0.125, 0.75, 0.625, 0.5, 0.875, 0.5, 0.875, 0.75, 0.625, 0.75])
me_cube_031.materials.append(mat_material_001)
me_cube_031.use_remesh_fix_poles = True
me_cube_031.use_remesh_preserve_attributes = False
me_cube_031.use_mirror_vertex_groups = False
me_cube_031.update()
me_plane = bpy.data.meshes.new('Plane')
me_plane.from_pydata([(-39.31, -81.08, 0.0), (19.92, -81.08, 0.0), (-39.31, 40.55, 0.0), (19.92, 40.55, 0.0), (-39.31, -81.08, -0.9959), (19.92, -81.08, -0.9959), (-39.31, 40.55, -0.9959), (19.92, 40.55, -0.9959)], [], [(0, 1, 3, 2), (4, 6, 7, 5), (0, 2, 6, 4), (1, 0, 4, 5), (3, 1, 5, 7), (2, 3, 7, 6)])
_uv = me_plane.uv_layers.new(name='UVMap')
_uv.uv.foreach_set('vector', [0.0, 0.0, 1.0, 0.0, 1.0, 1.0, 0.0, 1.0, 0.0, 0.0, 0.0, 1.0, 1.0, 1.0, 1.0, 0.0, 0.0, 0.0, 0.0, 1.0, 0.0, 1.0, 0.0, 0.0, 1.0, 0.0, 0.0, 0.0, 0.0, 0.0, 1.0, 0.0, 1.0, 1.0, 1.0, 0.0, 1.0, 0.0, 1.0, 1.0, 0.0, 1.0, 1.0, 1.0, 1.0, 1.0, 0.0, 1.0])
me_plane.materials.append(mat_street)
me_plane.use_remesh_fix_poles = True
me_plane.use_remesh_preserve_attributes = False
me_plane.use_mirror_vertex_groups = False
me_plane.update()
me_plane_001 = bpy.data.meshes.new('Plane.001')
me_plane_001.from_pydata([(-39.2, -81.01, 1.012), (-39.19, -81.08, 1.012), (-39.19, -81.01, 1.036), (-39.2, -81.06, 1.012), (-39.2, -81.05, 1.026), (-39.19, -81.06, 1.029), (-39.2, -81.01, 1.029), (-18.01, -81.08, 1.012), (-18.0, -81.01, 1.012), (-18.01, -81.01, 1.036), (-18.0, -81.06, 1.012), (-18.0, -81.05, 1.026), (-18.0, -81.01, 1.029), (-18.01, -81.06, 1.029), (-39.2, 40.47, 1.012), (-39.19, 40.47, 1.036), (-39.19, 40.55, 1.012), (-39.2, 40.47, 1.029), (-39.2, 40.52, 1.026), (-39.19, 40.53, 1.029), (-39.2, 40.53, 1.012), (-18.0, 40.47, 1.012), (-18.01, 40.55, 1.012), (-18.01, 40.47, 1.036), (-18.0, 40.53, 1.012), (-18.0, 40.52, 1.026), (-18.01, 40.53, 1.029), (-18.0, 40.47, 1.029), (-39.2, -81.01, 0.06437), (-39.19, -81.01, 0.04031), (-39.19, -81.08, 0.06437), (-39.2, -81.01, 0.04736), (-39.2, -81.05, 0.05048), (-39.19, -81.06, 0.04736), (-39.2, -81.06, 0.06437), (-18.01, -81.08, 0.06437), (-18.01, -81.01, 0.04031), (-18.0, -81.01, 0.06437), (-18.01, -81.06, 0.04736), (-18.0, -81.05, 0.05048), (-18.0, -81.01, 0.04736), (-18.0, -81.06, 0.06437), (-39.2, 40.47, 0.06437), (-39.19, 40.55, 0.06437), (-39.19, 40.47, 0.04031), (-39.2, 40.53, 0.06437), (-39.2, 40.52, 0.05048), (-39.19, 40.53, 0.04736), (-39.2, 40.47, 0.04736), (-18.0, 40.47, 0.06437), (-18.01, 40.47, 0.04031), (-18.01, 40.55, 0.06437), (-18.0, 40.47, 0.04736), (-18.0, 40.52, 0.05048), (-18.01, 40.53, 0.04736), (-18.0, 40.53, 0.06437)], [], [(7, 1, 30, 35), (2, 9, 23, 15), (21, 8, 37, 49), (16, 22, 51, 43), (29, 44, 50, 36), (0, 3, 4, 6), (1, 5, 4, 3), (2, 6, 4, 5), (7, 10, 11, 13), (8, 12, 11, 10), (9, 13, 11, 12), (14, 17, 18, 20), (15, 19, 18, 17), (16, 20, 18, 19), (21, 24, 25, 27), (22, 26, 25, 24), (23, 27, 25, 26), (28, 31, 32, 34), (29, 33, 32, 31), (30, 34, 32, 33), (35, 38, 39, 41), (36, 40, 39, 38), (37, 41, 39, 40), (42, 45, 46, 48), (43, 47, 46, 45), (44, 48, 46, 47), (49, 52, 53, 55), (50, 54, 53, 52), (51, 55, 53, 54), (14, 0, 6, 17), (17, 6, 2, 15), (1, 7, 13, 5), (5, 13, 9, 2), (8, 21, 27, 12), (12, 27, 23, 9), (22, 16, 19, 26), (26, 19, 15, 23), (44, 29, 31, 48), (48, 31, 28, 42), (29, 36, 38, 33), (33, 38, 35, 30), (36, 50, 52, 40), (40, 52, 49, 37), (50, 44, 47, 54), (54, 47, 43, 51), (0, 28, 34, 3), (3, 34, 30, 1), (7, 35, 41, 10), (10, 41, 37, 8), (16, 43, 45, 20), (20, 45, 42, 14), (21, 49, 55, 24), (24, 55, 51, 22), (0, 14, 42, 28)])
_uv = me_plane_001.uv_layers.new(name='UVMap')
_uv.uv.foreach_set('vector', [0.9996, 0.0, 0.0004062, 0.0, 0.0004062, 0.0, 0.9996, 0.0, 0.0004062, 0.0006039, 0.9996, 0.0006039, 0.9996, 0.9994, 0.0004062, 0.9994, 1.0, 0.9994, 1.0, 0.0006039, 1.0, 0.0006039, 1.0, 0.9994, 0.0004062, 1.0, 0.9996, 1.0, 0.9996, 1.0, 0.0004062, 1.0, 0.0004062, 0.0006039, 0.0004062, 0.9994, 0.9996, 0.9994, 0.9996, 0.0006039, 0.0, 0.0006039, 0.0, 0.0, 5.724e-05, 8.51e-05, 0.0, 0.000604, 0.0004062, 0.0, 0.0004062, 0.0, 5.724e-05, 8.51e-05, 0.0, 0.0, 0.0004062, 0.0006039, 0.0, 0.000604, 5.724e-05, 8.51e-05, 0.0004062, 0.0, 0.9996, 0.0, 1.0, 0.0, 0.9999, 8.51e-05, 0.9996, 0.0, 1.0, 0.0006039, 1.0, 0.000604, 0.9999, 8.51e-05, 1.0, 0.0, 0.9996, 0.0006039, 0.9996, 0.0, 0.9999, 8.51e-05, 1.0, 0.0006039, 0.0, 0.9994, 0.0, 0.9994, 5.72e-05, 0.9999, 0.0, 1.0, 0.0004062, 0.9994, 0.0004061, 1.0, 5.72e-05, 0.9999, 0.0, 0.9994, 0.0004062, 1.0, 0.0, 1.0, 5.72e-05, 0.9999, 0.0004061, 1.0, 1.0, 0.9994, 1.0, 1.0, 0.9999, 0.9999, 1.0, 0.9994, 0.9996, 1.0, 0.9996, 1.0, 0.9999, 0.9999, 1.0, 1.0, 0.9996, 0.9994, 1.0, 0.9994, 0.9999, 0.9999, 0.9996, 1.0, 0.0, 0.0006039, 0.0, 0.000604, 5.724e-05, 8.51e-05, 0.0, 0.0, 0.0004062, 0.0006039, 0.0004062, 0.0, 5.724e-05, 8.51e-05, 0.0, 0.000604, 0.0004062, 0.0, 0.0, 0.0, 5.724e-05, 8.51e-05, 0.0004062, 0.0, 0.9996, 0.0, 0.9996, 0.0, 0.9999, 8.51e-05, 1.0, 0.0, 0.9996, 0.0006039, 1.0, 0.000604, 0.9999, 8.51e-05, 0.9996, 0.0, 1.0, 0.0006039, 1.0, 0.0, 0.9999, 8.51e-05, 1.0, 0.0006039, 0.0, 0.9994, 0.0, 1.0, 5.72e-05, 0.9999, 0.0, 0.9994, 0.0004062, 1.0, 0.0004061, 1.0, 5.72e-05, 0.9999, 0.0, 1.0, 0.0004062, 0.9994, 0.0, 0.9994, 5.72e-05, 0.9999, 0.0004061, 1.0, 1.0, 0.9994, 1.0, 0.9994, 0.9999, 0.9999, 1.0, 1.0, 0.9996, 0.9994, 0.9996, 1.0, 0.9999, 0.9999, 1.0, 0.9994, 0.9996, 1.0, 1.0, 1.0, 0.9999, 0.9999, 0.9996, 1.0, 0.0, 0.9994, 0.0, 0.0006039, 0.0, 0.000604, 0.0, 0.9994, 0.0, 0.9994, 0.0, 0.000604, 0.0004062, 0.0006039, 0.0004062, 0.9994, 0.0004062, 0.0, 0.9996, 0.0, 0.9996, 0.0, 0.0004062, 0.0, 0.0004062, 0.0, 0.9996, 0.0, 0.9996, 0.0006039, 0.0004062, 0.0006039, 1.0, 0.0006039, 1.0, 0.9994, 1.0, 0.9994, 1.0, 0.0006039, 1.0, 0.0006039, 1.0, 0.9994, 0.9996, 0.9994, 0.9996, 0.0006039, 0.9996, 1.0, 0.0004062, 1.0, 0.0004061, 1.0, 0.9996, 1.0, 0.9996, 1.0, 0.0004061, 1.0, 0.0004062, 0.9994, 0.9996, 0.9994, 0.0004062, 0.9994, 0.0004062, 0.0006039, 0.0, 0.000604, 0.0, 0.9994, 0.0, 0.9994, 0.0, 0.000604, 0.0, 0.0006039, 0.0, 0.9994, 0.0004062, 0.0006039, 0.9996, 0.0006039, 0.9996, 0.0, 0.0004062, 0.0, 0.0004062, 0.0, 0.9996, 0.0, 0.9996, 0.0, 0.0004062, 0.0, 0.9996, 0.0006039, 0.9996, 0.9994, 1.0, 0.9994, 1.0, 0.0006039, 1.0, 0.0006039, 1.0, 0.9994, 1.0, 0.9994, 1.0, 0.0006039, 0.9996, 0.9994, 0.0004062, 0.9994, 0.0004061, 1.0, 0.9996, 1.0, 0.9996, 1.0, 0.0004061, 1.0, 0.0004062, 1.0, 0.9996, 1.0, 0.0, 0.0006039, 0.0, 0.0006039, 0.0, 0.0, 0.0, 0.0, 0.0, 0.0, 0.0, 0.0, 0.0004062, 0.0, 0.0004062, 0.0, 0.9996, 0.0, 0.9996, 0.0, 1.0, 0.0, 1.0, 0.0, 1.0, 0.0, 1.0, 0.0, 1.0, 0.0006039, 1.0, 0.0006039, 0.0004062, 1.0, 0.0004062, 1.0, 0.0, 1.0, 0.0, 1.0, 0.0, 1.0, 0.0, 1.0, 0.0, 0.9994, 0.0, 0.9994, 1.0, 0.9994, 1.0, 0.9994, 1.0, 1.0, 1.0, 1.0, 1.0, 1.0, 1.0, 1.0, 0.9996, 1.0, 0.9996, 1.0, 0.0, 0.0006039, 0.0, 0.9994, 0.0, 0.9994, 0.0, 0.0006039])
me_plane_001.materials.append(mat_sidewalk)
me_plane_001.use_remesh_fix_poles = True
me_plane_001.use_remesh_preserve_attributes = False
me_plane_001.use_mirror_vertex_groups = False
me_plane_001.update()
me_cube_033 = bpy.data.meshes.new('Cube.033')
me_cube_033.from_pydata([(-0.3048, -0.3048, -0.3048), (-0.2742, -0.2742, 1.259), (-0.3048, 0.3048, -0.3048), (-0.2742, 0.2742, 1.259), (0.3048, -0.3048, -0.3048), (0.2742, -0.2742, 1.259), (0.3048, 0.3048, -0.3048), (0.2742, 0.2742, 1.259), (-0.2588, -0.2588, 4.297), (-0.2588, 0.2588, 4.297), (0.3314, 0.1831, 4.302), (0.3314, -0.1831, 4.302), (-0.3048, -0.3048, 4.886), (-0.3048, 0.3048, 4.886), (0.3024, 0.2725, 4.854), (0.3024, -0.2725, 4.854), (1.727, 0.1297, 4.394), (1.727, -0.1297, 4.394), (1.8, 0.1998, 4.784), (1.8, -0.1998, 4.784), (0.2612, 0.2314, 4.328), (0.2612, -0.2314, 4.328), (1.8, 0.1998, 4.399), (1.8, -0.1998, 4.399), (0.3251, 0.1831, 4.398), (0.3251, -0.1831, 4.398), (1.721, 0.1297, 4.489), (1.721, -0.1297, 4.489), (0.2022, 0.2022, 1.548), (0.2022, -0.2022, 1.548), (-0.2022, -0.2022, 1.548), (-0.2022, 0.2022, 1.548), (0.1834, 0.1834, 3.588), (-0.1834, -0.1834, 3.588), (0.1834, -0.1834, 3.588), (-0.1834, 0.1834, 3.588)], [], [(0, 1, 3, 2), (2, 3, 7, 6), (6, 7, 5, 4), (4, 5, 1, 0), (2, 6, 4, 0), (34, 32, 20, 21), (9, 8, 12, 13), (35, 33, 8, 9), (33, 34, 21, 8), (32, 35, 9, 20), (14, 13, 12, 15), (8, 21, 15, 12), (20, 9, 13, 14), (15, 21, 23, 19), (23, 22, 18, 19), (14, 15, 19, 18), (20, 14, 18, 22), (11, 10, 24, 25), (10, 11, 21, 20), (17, 16, 22, 23), (11, 17, 23, 21), (16, 10, 20, 22), (25, 24, 26, 27), (10, 16, 26, 24), (16, 17, 27, 26), (17, 11, 25, 27), (7, 3, 31, 28), (1, 5, 29, 30), (3, 1, 30, 31), (5, 7, 28, 29), (28, 31, 35, 32), (30, 29, 34, 33), (31, 30, 33, 35), (29, 28, 32, 34)])
me_cube_033.polygons.foreach_set('material_index', [0, 0, 0, 0, 0, 0, 0, 0, 0, 0, 0, 0, 0, 0, 0, 0, 0, 0, 0, 0, 0, 0, 1, 0, 0, 0, 0, 0, 0, 0, 0, 0, 0, 0])
_uv = me_cube_033.uv_layers.new(name='UVMap')
_uv.uv.foreach_set('vector', [0.375, 0.0, 0.625, 0.0, 0.625, 0.25, 0.375, 0.25, 0.375, 0.25, 0.625, 0.25, 0.625, 0.5, 0.375, 0.5, 0.375, 0.5, 0.625, 0.5, 0.625, 0.75, 0.375, 0.75, 0.375, 0.75, 0.625, 0.75, 0.625, 1.0, 0.375, 1.0, 0.125, 0.5, 0.375, 0.5, 0.375, 0.75, 0.125, 0.75, 0.625, 0.75, 0.625, 0.5, 0.625, 0.5, 0.625, 0.75, 0.625, 0.25, 0.625, 0.0, 0.625, 0.0, 0.625, 0.25, 0.625, 0.25, 0.625, 0.0, 0.625, 0.0, 0.625, 0.25, 0.625, 1.0, 0.625, 0.75, 0.625, 0.75, 0.625, 1.0, 0.625, 0.5, 0.625, 0.25, 0.625, 0.25, 0.625, 0.5, 0.625, 0.5, 0.875, 0.5, 0.875, 0.75, 0.625, 0.75, 0.625, 1.0, 0.625, 0.75, 0.625, 0.75, 0.625, 1.0, 0.625, 0.5, 0.625, 0.25, 0.625, 0.25, 0.625, 0.5, 0.625, 0.75, 0.625, 0.75, 0.625, 0.75, 0.625, 0.75, 0.625, 0.75, 0.625, 0.5, 0.625, 0.5, 0.625, 0.75, 0.625, 0.5, 0.625, 0.75, 0.625, 0.75, 0.625, 0.5, 0.625, 0.5, 0.625, 0.5, 0.625, 0.5, 0.625, 0.5, 0.625, 0.714, 0.625, 0.536, 0.625, 0.536, 0.625, 0.714, 0.625, 0.536, 0.625, 0.714, 0.625, 0.75, 0.625, 0.5, 0.625, 0.7055, 0.625, 0.5445, 0.625, 0.5, 0.625, 0.75, 0.625, 0.714, 0.625, 0.7055, 0.625, 0.75, 0.625, 0.75, 0.625, 0.5445, 0.625, 0.536, 0.625, 0.5, 0.625, 0.5, 0.625, 0.714, 0.625, 0.536, 0.625, 0.5445, 0.625, 0.7055, 0.625, 0.536, 0.625, 0.5445, 0.625, 0.5445, 0.625, 0.536, 0.625, 0.5445, 0.625, 0.7055, 0.625, 0.7055, 0.625, 0.5445, 0.625, 0.7055, 0.625, 0.714, 0.625, 0.714, 0.625, 0.7055, 0.625, 0.5, 0.625, 0.25, 0.625, 0.25, 0.625, 0.5, 0.625, 1.0, 0.625, 0.75, 0.625, 0.75, 0.625, 1.0, 0.625, 0.25, 0.625, 0.0, 0.625, 0.0, 0.625, 0.25, 0.625, 0.75, 0.625, 0.5, 0.625, 0.5, 0.625, 0.75, 0.625, 0.5, 0.625, 0.25, 0.625, 0.25, 0.625, 0.5, 0.625, 1.0, 0.625, 0.75, 0.625, 0.75, 0.625, 1.0, 0.625, 0.25, 0.625, 0.0, 0.625, 0.0, 0.625, 0.25, 0.625, 0.75, 0.625, 0.5, 0.625, 0.5, 0.625, 0.75])
me_cube_033.materials.append(mat_street_light)
me_cube_033.materials.append(mat_lamplightemission)
me_cube_033.use_remesh_fix_poles = True
me_cube_033.use_remesh_preserve_attributes = False
me_cube_033.use_mirror_vertex_groups = False
me_cube_033.update()

# ---- objects
ob_camera = bpy.data.objects.new('Camera', cam_camera_001)
ob_body = bpy.data.objects.new('body', me_cube)
ob_head = bpy.data.objects.new('head', me_cube_001)
ob_leftarm = bpy.data.objects.new('leftarm', me_cube_002)
ob_rightarm = bpy.data.objects.new('rightarm', me_cube_003)
ob_rightleg = bpy.data.objects.new('rightleg', me_cube_004)
ob_leftleg = bpy.data.objects.new('leftleg', me_cube_005)
ob_leftfoot = bpy.data.objects.new('leftfoot', me_cube_006)
ob_rightfoot = bpy.data.objects.new('rightfoot', me_cube_007)
ob_lefthand = bpy.data.objects.new('lefthand', me_cube_008)
ob_righthand = bpy.data.objects.new('righthand', me_cube_009)
ob_nose = bpy.data.objects.new('nose', me_cube_010)
ob_lefteye = bpy.data.objects.new('lefteye', me_cube_011)
ob_righteye = bpy.data.objects.new('righteye', me_cube_012)
ob_hair = bpy.data.objects.new('hair', me_cube_013)
ob_flashlight_001 = bpy.data.objects.new('flashlight.001', me_cylinder)
ob_mouth = bpy.data.objects.new('mouth', me_cube_014)
ob_righteyeball = bpy.data.objects.new('righteyeball', me_cube_015)
ob_lefteyeball = bpy.data.objects.new('lefteyeball', me_cube_016)
ob_monster_front_legs = bpy.data.objects.new('monster_front_legs', me_cube_017)
ob_monster_body = bpy.data.objects.new('monster_body', me_cube_018)
ob_monster_head = bpy.data.objects.new('monster_head', me_cube_019)
ob_monster_mouth = bpy.data.objects.new('monster_mouth', me_cube_021)
ob_monster_back_legs = bpy.data.objects.new('monster_back_legs', me_cube_025)
ob_monster_right_eye = bpy.data.objects.new('monster_right_eye', me_cube_030)
ob_monster_left_eye = bpy.data.objects.new('monster_left_eye', me_cube_031)
ob_street = bpy.data.objects.new('street', me_plane)
ob_sidewalk = bpy.data.objects.new('sidewalk', me_plane_001)
ob_streetlight01 = bpy.data.objects.new('streetLight01', me_cube_033)
ob_streetlight02 = bpy.data.objects.new('StreetLight02', me_cube_033)
ob_flashlight = bpy.data.objects.new('flashlight', light_spot)
ob_spotstreetlight01 = bpy.data.objects.new('spotstreetlight01', light_spot_001)
ob_spotstreetlight02 = bpy.data.objects.new('spotstreetlight02', light_spot_001)
ob_sun = bpy.data.objects.new('Sun', light_sun)

# ---- transforms, parenting, visibility, modifiers, constraints
ob_camera.location = (76.4, -34.07, 26.81)
ob_camera.rotation_euler = (1.364, -3.364e-05, 1.455)
ob_camera.lineart.crease_threshold = 0.0
ob_body.parent = ob_head
ob_body.location = (0.0, 0.0, 0.0)
ob_body.lock_rotations_4d = False
ob_body.empty_display_type = 'ARROWS'
ob_body.lineart.crease_threshold = 0.0
ob_head.parent = ob_street
ob_head.location = (0.0, 0.0, 0.0)
ob_head.lock_rotations_4d = False
ob_head.empty_display_type = 'ARROWS'
ob_head.lineart.crease_threshold = 0.0
ob_leftarm.parent = ob_body
ob_leftarm.location = (0.0, 0.0, 0.0)
ob_leftarm.lock_rotations_4d = False
ob_leftarm.empty_display_type = 'ARROWS'
ob_leftarm.lineart.crease_threshold = 0.0
ob_rightarm.parent = ob_body
ob_rightarm.location = (0.0, 0.0, 0.0)
ob_rightarm.lock_rotations_4d = False
ob_rightarm.empty_display_type = 'ARROWS'
ob_rightarm.lineart.crease_threshold = 0.0
ob_rightleg.parent = ob_body
ob_rightleg.location = (0.0, 0.0, 0.0)
ob_rightleg.lock_rotations_4d = False
ob_rightleg.empty_display_type = 'ARROWS'
ob_rightleg.lineart.crease_threshold = 0.0
ob_leftleg.parent = ob_body
ob_leftleg.location = (0.0, 0.0, 0.0)
ob_leftleg.lock_rotations_4d = False
ob_leftleg.empty_display_type = 'ARROWS'
ob_leftleg.lineart.crease_threshold = 0.0
ob_leftfoot.parent = ob_leftleg
ob_leftfoot.location = (0.0, 0.0, 0.0)
ob_leftfoot.lock_rotations_4d = False
ob_leftfoot.empty_display_type = 'ARROWS'
ob_leftfoot.lineart.crease_threshold = 0.0
ob_rightfoot.parent = ob_rightleg
ob_rightfoot.location = (0.0, 0.0, 0.0)
ob_rightfoot.lock_rotations_4d = False
ob_rightfoot.empty_display_type = 'ARROWS'
ob_rightfoot.lineart.crease_threshold = 0.0
ob_lefthand.parent = ob_leftarm
ob_lefthand.location = (0.0, 0.0, 0.0)
ob_lefthand.lock_rotations_4d = False
ob_lefthand.empty_display_type = 'ARROWS'
ob_lefthand.lineart.crease_threshold = 0.0
ob_righthand.parent = ob_rightarm
ob_righthand.location = (0.0, 0.0, 0.0)
ob_righthand.lock_rotations_4d = False
ob_righthand.empty_display_type = 'ARROWS'
ob_righthand.lineart.crease_threshold = 0.0
ob_nose.parent = ob_head
ob_nose.location = (0.0, 0.0, 0.0)
ob_nose.lineart.crease_threshold = 0.0
ob_lefteye.parent = ob_head
ob_lefteye.location = (0.0, 0.0, 0.0)
ob_lefteye.lineart.crease_threshold = 0.0
ob_righteye.parent = ob_head
ob_righteye.location = (0.0, 0.0, 0.0)
ob_righteye.lineart.crease_threshold = 0.0
ob_hair.parent = ob_head
ob_hair.location = (0.0, 0.0, 0.0)
ob_hair.lineart.crease_threshold = 0.0
ob_flashlight_001.parent = ob_righthand
ob_flashlight_001.location = (0.0, 0.0, 0.0)
ob_flashlight_001.lineart.crease_threshold = 0.0
ob_mouth.parent = ob_head
ob_mouth.location = (0.0, 0.0, 0.0)
ob_mouth.lineart.crease_threshold = 0.0
ob_righteyeball.parent = ob_righteye
ob_righteyeball.location = (0.0, 0.0, 0.0)
ob_righteyeball.lineart.crease_threshold = 0.0
ob_lefteyeball.parent = ob_lefteye
ob_lefteyeball.location = (0.0, 0.0, 0.0)
ob_lefteyeball.lineart.crease_threshold = 0.0
ob_monster_front_legs.parent = ob_monster_body
ob_monster_front_legs.location = (0.0, 0.0, 0.0)
ob_monster_front_legs.lineart.crease_threshold = 0.0
ob_monster_body.parent = ob_street
ob_monster_body.location = (0.0, 0.0, 0.0)
ob_monster_body.lineart.crease_threshold = 0.0
ob_monster_head.parent = ob_monster_body
ob_monster_head.location = (0.0, 0.0, 0.0)
ob_monster_head.lineart.crease_threshold = 0.0
ob_monster_mouth.parent = ob_monster_body
ob_monster_mouth.location = (0.0, 0.0, 0.0)
ob_monster_mouth.lineart.crease_threshold = 0.0
ob_monster_back_legs.parent = ob_monster_body
ob_monster_back_legs.location = (0.0, 0.0, 0.0)
ob_monster_back_legs.lineart.crease_threshold = 0.0
ob_monster_right_eye.parent = ob_monster_head
ob_monster_right_eye.location = (0.0, 0.0, 0.0)
ob_monster_right_eye.lineart.crease_threshold = 0.0
ob_monster_left_eye.parent = ob_monster_head
ob_monster_left_eye.location = (0.0, 0.0, 0.0)
ob_monster_left_eye.lineart.crease_threshold = 0.0
ob_street.location = (0.0, 0.0, 0.0)
ob_street.lineart.crease_threshold = 0.0
ob_sidewalk.parent = ob_street
ob_sidewalk.location = (0.0, 0.0, 0.0)
ob_sidewalk.lineart.crease_threshold = 0.0
ob_streetlight01.parent = ob_sidewalk
ob_streetlight01.location = (-21.83, 1.072, 2.313)
ob_streetlight01.scale = (4.189, 4.189, 4.189)
ob_streetlight01.lineart.crease_threshold = 0.0
ob_streetlight02.parent = ob_sidewalk
ob_streetlight02.location = (-22.18, -33.42, 2.14)
ob_streetlight02.scale = (4.189, 4.189, 4.189)
ob_streetlight02.lineart.crease_threshold = 0.0
ob_flashlight.location = (-3.38, -0.9702, 1.954)
ob_flashlight.rotation_euler = (-1.571, -0.0, 0.0)
ob_flashlight.lineart.crease_threshold = 0.0
ob_spotstreetlight01.parent = ob_streetlight01
ob_spotstreetlight01.matrix_parent_inverse = Matrix(((0.2387, -0.0, 0.0, 6.848), (-0.0, 0.2387, -0.0, -0.256), (0.0, 0.0, 0.2387, -0.5522), (-0.0, 0.0, -0.0, 1.0)))
ob_spotstreetlight01.location = (-24.05, 1.03, 21.15)
ob_spotstreetlight01.lineart.crease_threshold = 0.0
ob_spotstreetlight02.parent = ob_streetlight02
ob_spotstreetlight02.matrix_parent_inverse = Matrix(((0.2387, -0.0, 0.0, 8.171), (-0.0, 0.2387, -0.0, 9.614), (-0.0, 0.0, 0.2387, -0.5108), (-0.0, 0.0, -0.0, 1.0)))
ob_spotstreetlight02.location = (-28.62, -40.15, 21.15)
ob_spotstreetlight02.lineart.crease_threshold = 0.0
ob_sun.location = (0.2824, -52.12, 40.79)
ob_sun.rotation_euler = (0.8866, 0.0, 0.0)
ob_sun.lineart.crease_threshold = 0.0

# ---- collection membership
scene.collection.objects.link(ob_camera)
col_human.objects.link(ob_body)
col_human.objects.link(ob_head)
col_human.objects.link(ob_leftarm)
col_human.objects.link(ob_rightarm)
col_human.objects.link(ob_rightleg)
col_human.objects.link(ob_leftleg)
col_human.objects.link(ob_leftfoot)
col_human.objects.link(ob_rightfoot)
col_human.objects.link(ob_lefthand)
col_human.objects.link(ob_righthand)
col_human.objects.link(ob_nose)
col_human.objects.link(ob_lefteye)
col_human.objects.link(ob_righteye)
col_human.objects.link(ob_hair)
col_human.objects.link(ob_flashlight_001)
col_human.objects.link(ob_mouth)
col_human.objects.link(ob_righteyeball)
col_human.objects.link(ob_lefteyeball)
col_monster.objects.link(ob_monster_front_legs)
col_monster.objects.link(ob_monster_body)
col_monster.objects.link(ob_monster_head)
col_monster.objects.link(ob_monster_mouth)
col_monster.objects.link(ob_monster_back_legs)
col_monster.objects.link(ob_monster_right_eye)
col_monster.objects.link(ob_monster_left_eye)
col_environment.objects.link(ob_street)
col_environment.objects.link(ob_sidewalk)
col_environment.objects.link(ob_streetlight01)
col_environment.objects.link(ob_streetlight02)
col_lightsenvironment.objects.link(ob_flashlight)
col_lightsenvironment.objects.link(ob_spotstreetlight01)
col_lightsenvironment.objects.link(ob_spotstreetlight02)
col_lightsenvironment.objects.link(ob_sun)

# ---- scene / render settings (as saved in the file)
scene.camera = ob_camera
scene.frame_start = 1; scene.frame_end = 250; scene.frame_set(1)
scene.render.engine = 'BLENDER_EEVEE_NEXT'
scene.cycles.use_denoising = False
scene.cycles.samples = 128
scene.cycles.sampling_pattern = 'TABULATED_SOBOL'
scene.cycles.use_adaptive_sampling = False
scene.cycles.use_light_tree = False
scene.eevee.volumetric_tile_size = '4'
scene.eevee.use_volumetric_shadows = True
scene.eevee.use_gtao = True
scene.eevee.gtao_distance = 8.684
scene.eevee.use_raytracing = True
scene.view_settings.view_transform = 'Filmic'
bpy.context.view_layer.update()
